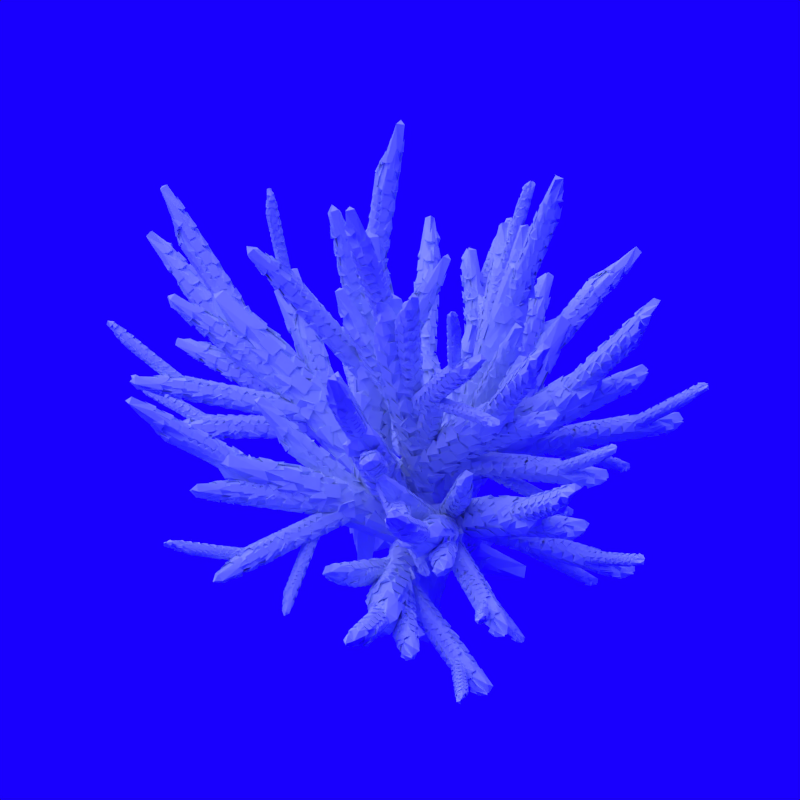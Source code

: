 # Source: rock_1.blend  (saved by Blender 2.79.0; exported with 4.5.12 LTS)
import bpy
from mathutils import Matrix  # noqa: F401  (used for matrix-valued properties, if any)

bpy.ops.wm.read_factory_settings(use_empty=True)
scene = bpy.context.scene
scene.name = 'Scene'

# ---- collections
col_collection_1 = bpy.data.collections.new('Collection 1'); scene.collection.children.link(col_collection_1)

# ---- materials (node trees are filled in below, after node groups)
mat_material_006 = bpy.data.materials.new('Material.006')
mat_material_006.alpha_threshold = 0.0
mat_material_006.use_transparent_shadow = False
mat_material_006.diffuse_color = (0.7806, 0.9077, 1.0, 1.0)
mat_material_006.roughness = 0.5
mat_material_006.specular_intensity = 0.15
mat_material_002 = bpy.data.materials.new('Material.002')
mat_material_002.alpha_threshold = 0.0
mat_material_002.use_transparent_shadow = False
mat_material_002.diffuse_color = (0.1744, 0.1744, 0.1744, 1.0)
mat_material_002.roughness = 0.5
mat_material_002.line_color = (0.0, 0.0, 0.0, 1.0)

# ---- material node trees

# ---- world
world_world = bpy.data.worlds.new('World'); scene.world = world_world
world_world.color = (0.00965, 0.0, 1.0)
world_world.use_sun_shadow = False
world_world.sun_shadow_jitter_overblur = 0.0
world_world.cycles.sampling_method = 'NONE'
world_world.cycles.sample_map_resolution = 256

# ---- cameras
cam_camera = bpy.data.cameras.new('Camera')
cam_camera.type = 'ORTHO'
cam_camera.clip_end = 100.0
cam_camera.lens = 35.0
cam_camera.sensor_width = 32.0
cam_camera.sensor_height = 18.0
cam_camera.ortho_scale = 3.0
cam_camera.dof.focus_distance = 0.0
cam_camera.dof.aperture_fstop = 128.0

# ---- lights
light_lamp_002 = bpy.data.lights.new('Lamp.002', 'POINT')
light_lamp_002.color = (0.5494, 0.5611, 1.0)
light_lamp_002.transmission_factor = 0.0
light_lamp_002.cutoff_distance = 30.0
light_lamp_002.use_shadow = False
light_lamp_002.energy = 3.0
light_lamp_002.shadow_buffer_clip_start = 1.001
light_lamp_002.shadow_soft_size = 1.0
light_lamp_002.shadow_maximum_resolution = 0.006
light_lamp_002.use_absolute_resolution = True
light_lamp_002.cycles.use_multiple_importance_sampling = False
light_sun = bpy.data.lights.new('Sun', 'SUN')
light_sun.transmission_factor = 0.0
light_sun.angle = 1.571
light_sun.energy = 1.0
light_sun.shadow_buffer_clip_start = 0.5
light_sun.shadow_soft_size = 1.0
light_sun.shadow_cascade_max_distance = 1000.0
light_sun.cycles.use_multiple_importance_sampling = False

# ---- meshes
me_cube_222 = bpy.data.meshes.new('Cube.222')
me_cube_222.from_pydata([(-0.02195, -0.3914, -0.0258), (-0.0258, -0.3672, -0.01989), (-0.0258, -0.3658, -0.0258), (-0.0258, -0.2885, 0.01989), (-0.02382, -0.2898, 0.0258), (-0.0258, -0.2637, 0.0258), (-0.0258, 0.3714, -0.02103), (-0.01959, 0.3952, -0.0258), (-0.0258, 0.3705, -0.0258), (-0.02433, 0.2646, 0.0258), (-0.0258, 0.2637, 0.02103), (-0.0258, 0.2384, 0.0258), (0.0258, -0.5572, -0.01789), (0.02195, -0.5342, -0.0258), (0.0258, -0.5336, -0.0258), (0.02382, -0.602, 0.0258), (0.0258, -0.6045, 0.01789), (0.0258, -0.6018, 0.0258), (0.0258, 0.4922, -0.02291), (0.0258, 0.4663, -0.0258), (0.01959, 0.4679, -0.0258), (0.02433, 0.6944, 0.0258), (0.0258, 0.6943, 0.0258), (0.0258, 0.6946, 0.02291), (-0.0258, 0.3205, -0.0258), (-0.01798, 0.3179, -0.0258), (-0.0258, 0.2943, -0.0258), (-0.0258, 0.2955, -0.02018), (-0.0258, 0.2442, -0.0258), (-0.01574, 0.2395, -0.0258), (-0.0258, 0.218, -0.0258), (-0.0258, 0.2199, -0.01901), (-0.0258, 0.168, -0.0258), (-0.01333, 0.1589, -0.0258), (-0.0258, 0.1417, -0.0258), (-0.0258, 0.1448, -0.0174), (-0.0258, 0.09171, -0.0258), (-0.01292, 0.07619, -0.0258), (-0.0258, 0.06549, -0.0258), (-0.0258, 0.07078, -0.01529), (-0.0258, 0.01545, -0.0258), (-0.01505, -0.005153, -0.0258), (-0.0258, -0.01076, -0.0258), (-0.0258, -0.001308, -0.01321), (-0.0258, -0.0608, -0.0258), (-0.01745, -0.084, -0.0258), (-0.0258, -0.08701, -0.0258), (-0.0258, -0.07179, -0.01287), (-0.0258, -0.1371, -0.0258), (-0.01921, -0.1615, -0.0258), (-0.0258, -0.1633, -0.0258), (-0.0258, -0.1433, -0.01465), (-0.0258, -0.2133, -0.0258), (-0.02044, -0.2384, -0.0258), (-0.0258, -0.2395, -0.0258), (-0.0258, -0.2168, -0.01686), (-0.0258, -0.2917, -0.01861), (-0.0258, -0.2896, -0.0258), (-0.02131, -0.315, -0.0258), (-0.0258, -0.3158, -0.0258), (-0.02324, -0.2368, 0.0258), (-0.0258, -0.2109, 0.0258), (-0.0258, -0.2349, 0.01861), (-0.0258, -0.2371, 0.0258), (-0.02218, -0.1837, 0.0258), (-0.0258, -0.158, 0.0258), (-0.0258, -0.1807, 0.01686), (-0.0258, -0.1842, 0.0258), (-0.01979, -0.1299, 0.0258), (-0.0258, -0.1052, 0.0258), (-0.0258, -0.1252, 0.01465), (-0.0258, -0.1314, 0.0258), (-0.01362, -0.07031, 0.0258), (-0.0258, -0.05236, 0.0258), (-0.0258, -0.06758, 0.01287), (-0.0258, -0.07857, 0.0258), (-0.01716, -0.002779, 0.0258), (-0.0258, 0.0004713, 0.0258), (-0.0258, -0.00898, 0.01321), (-0.0258, -0.02574, 0.0258), (-0.02122, 0.05248, 0.0258), (-0.0258, 0.05331, 0.0258), (-0.0258, 0.04802, 0.01529), (-0.0258, 0.02709, 0.0258), (-0.02278, 0.1058, 0.0258), (-0.0258, 0.1061, 0.0258), (-0.0258, 0.1031, 0.0174), (-0.0258, 0.07993, 0.0258), (-0.02356, 0.1588, 0.0258), (-0.0258, 0.159, 0.0258), (-0.0258, 0.1571, 0.01901), (-0.0258, 0.1328, 0.0258), (-0.0258, 0.2118, 0.0258), (-0.0258, 0.2105, 0.02018), (-0.0258, 0.1856, 0.0258), (-0.02402, 0.2117, 0.0258), (0.02131, -0.4318, -0.0258), (0.0258, -0.431, -0.0258), (0.0258, -0.452, -0.0153), (0.0258, -0.4572, -0.0258), (0.02044, -0.3295, -0.0258), (0.0258, -0.3284, -0.0258), (0.0258, -0.3437, -0.01289), (0.0258, -0.3546, -0.0258), (0.01921, -0.2276, -0.0258), (0.0258, -0.2258, -0.0258), (0.0258, -0.234, -0.01363), (0.0258, -0.252, -0.0258), (0.01745, -0.1262, -0.0258), (0.0258, -0.1232, -0.0258), (0.0258, -0.1271, -0.01641), (0.0258, -0.1494, -0.0258), (0.01505, -0.02616, -0.0258), (0.0258, -0.02055, -0.0258), (0.0258, -0.02265, -0.01869), (0.0258, -0.04676, -0.0258), (0.01292, 0.07136, -0.0258), (0.0258, 0.08206, -0.0258), (0.0258, 0.08081, -0.02021), (0.0258, 0.05585, -0.0258), (0.01333, 0.1675, -0.0258), (0.0258, 0.1847, -0.0258), (0.0258, 0.1839, -0.02124), (0.0258, 0.1585, -0.0258), (0.01574, 0.2658, -0.0258), (0.0258, 0.2873, -0.0258), (0.0258, 0.2867, -0.02197), (0.0258, 0.2611, -0.0258), (0.0258, 0.3899, -0.0258), (0.0258, 0.3895, -0.0225), (0.0258, 0.3637, -0.0258), (0.01798, 0.3663, -0.0258), (0.0258, 0.5883, 0.0258), (0.02402, 0.5622, 0.0258), (0.0258, 0.5621, 0.0258), (0.0258, 0.5625, 0.0225), (0.0258, 0.456, 0.0258), (0.02356, 0.43, 0.0258), (0.0258, 0.4298, 0.0258), (0.0258, 0.4304, 0.02197), (0.0258, 0.3238, 0.0258), (0.02278, 0.2979, 0.0258), (0.0258, 0.2976, 0.0258), (0.0258, 0.2984, 0.02124), (0.0258, 0.1916, 0.0258), (0.02122, 0.1662, 0.0258), (0.0258, 0.1654, 0.0258), (0.0258, 0.1666, 0.02021), (0.0258, 0.05934, 0.0258), (0.01716, 0.03638, 0.0258), (0.0258, 0.03313, 0.0258), (0.0258, 0.03523, 0.01869), (0.0258, -0.07289, 0.0258), (0.01362, -0.08115, 0.0258), (0.0258, -0.0991, 0.0258), (0.0258, -0.09514, 0.01641), (0.0258, -0.2051, 0.0258), (0.01979, -0.2066, 0.0258), (0.0258, -0.2313, 0.0258), (0.0258, -0.2231, 0.01363), (0.0258, -0.3374, 0.0258), (0.02218, -0.3379, 0.0258), (0.0258, -0.3636, 0.0258), (0.0258, -0.3482, 0.01289), (0.0258, -0.4748, 0.0153), (0.0258, -0.4696, 0.0258), (0.02324, -0.4698, 0.0258), (0.0258, -0.4958, 0.0258), (-0.0258, -0.3162, 0.005911), (-0.0258, -0.3148, 0.0), (-0.0258, -0.3396, -0.005911), (-0.02318, -0.3407, 0.0), (-0.0258, 0.3298, -0.004769), (-0.0258, 0.3045, 0.0), (-0.0258, 0.3054, 0.004769), (-0.02339, 0.3305, 0.0), (0.02339, 0.5805, 0.0), (0.0258, 0.6062, 0.002893), (0.0258, 0.5803, 0.0), (0.0258, 0.5806, -0.002893), (0.0258, -0.5704, -0.007908), (0.0258, -0.5677, 0.0), (0.0258, -0.5913, 0.007908), (0.02318, -0.568, 0.0), (0.0258, 0.4891, 0.0), (0.0258, 0.4887, 0.003299), (0.0258, 0.4629, 0.0), (0.0258, 0.4633, -0.003299), (0.0258, 0.3717, 0.0), (0.0258, 0.3711, 0.003832), (0.0258, 0.3455, 0.0), (0.0258, 0.346, -0.003832), (0.0258, 0.2542, 0.0), (0.0258, 0.2534, 0.004557), (0.0258, 0.228, 0.0), (0.0258, 0.2288, -0.004557), (0.0258, 0.1368, 0.0), (0.0258, 0.1356, 0.005586), (0.0258, 0.1106, 0.0), (0.0258, 0.1119, -0.005586), (0.0258, 0.0194, 0.0), (0.0258, 0.0173, 0.007111), (0.0258, -0.006816, 0.0), (0.0258, -0.004719, -0.007111), (0.0258, -0.09803, 0.0), (0.0258, -0.102, 0.009387), (0.0258, -0.1242, 0.0), (0.0258, -0.1203, -0.009387), (0.0258, -0.2154, 0.0), (0.0258, -0.2237, 0.01217), (0.0258, -0.2417, 0.0), (0.0258, -0.2334, -0.01217), (0.0258, -0.3329, 0.0), (0.0258, -0.3482, 0.01291), (0.0258, -0.3591, 0.0), (0.0258, -0.3437, -0.01291), (0.0258, -0.4556, -0.0105), (0.0258, -0.4503, 0.0), (0.0258, -0.4712, 0.0105), (0.0258, -0.4765, 0.0), (-0.0258, -0.2764, 0.0), (-0.0258, -0.2524, 0.007186), (-0.0258, -0.2502, 0.0), (-0.0258, -0.2743, -0.007186), (-0.0258, -0.2119, 0.0), (-0.0258, -0.1892, 0.008943), (-0.0258, -0.1857, 0.0), (-0.0258, -0.2084, -0.008943), (-0.0258, -0.1473, 0.0), (-0.0258, -0.1273, 0.01115), (-0.0258, -0.1211, 0.0), (-0.0258, -0.1411, -0.01115), (-0.0258, -0.08279, 0.0), (-0.0258, -0.06757, 0.01293), (-0.0258, -0.05658, 0.0), (-0.0258, -0.0718, -0.01293), (-0.0258, -0.01825, 0.0), (-0.0258, -0.008798, 0.01259), (-0.0258, 0.007961, 0.0), (-0.0258, -0.00149, -0.01259), (-0.0258, 0.04629, 0.0), (-0.0258, 0.05158, 0.01051), (-0.0258, 0.07251, 0.0), (-0.0258, 0.06722, -0.01051), (-0.0258, 0.1108, 0.0), (-0.0258, 0.1139, 0.008398), (-0.0258, 0.137, 0.0), (-0.0258, 0.134, -0.008398), (-0.0258, 0.1754, 0.0), (-0.0258, 0.1773, 0.006787), (-0.0258, 0.2016, 0.0), (-0.0258, 0.1997, -0.006787), (-0.0258, 0.2649, -0.005622), (-0.0258, 0.2399, 0.0), (-0.0258, 0.2412, 0.005622), (-0.0258, 0.2661, 0.0), (-0.006215, 0.42, -0.0258), (-1.863e-09, 0.4404, -0.0162), (0.006215, 0.443, -0.0258), (-1.863e-09, 0.4184, -0.0258), (-1.863e-09, 0.4705, 0.0162), (-0.001474, 0.4664, 0.0258), (-1.863e-09, 0.4664, 0.0258), (0.001474, 0.4925, 0.0258), (0.003852, -0.4753, -0.0258), (-1.863e-09, -0.4587, -0.01335), (-0.003852, -0.4503, -0.0258), (-1.863e-09, -0.4497, -0.0258), (-1.863e-09, -0.45, 0.01335), (0.001977, -0.4588, 0.0258), (-1.863e-09, -0.4328, 0.0258), (-0.001977, -0.4329, 0.0258), (-1.863e-09, 0.4, 0.0258), (-0.00178, 0.3739, 0.0258), (-1.863e-09, 0.3738, 0.0258), (0.00178, 0.3999, 0.0258), (-1.863e-09, 0.3075, 0.0258), (-0.002243, 0.2815, 0.0258), (-1.863e-09, 0.2813, 0.0258), (0.002243, 0.3073, 0.0258), (-1.863e-09, 0.215, 0.0258), (-0.003023, 0.1891, 0.0258), (-1.863e-09, 0.1888, 0.0258), (0.003023, 0.2146, 0.0258), (-1.863e-09, 0.1224, 0.0258), (-0.004582, 0.09705, 0.0258), (-1.863e-09, 0.09623, 0.0258), (0.004582, 0.1216, 0.0258), (-1.863e-09, 0.02991, 0.0258), (-0.008639, 0.006945, 0.0258), (-1.863e-09, 0.003695, 0.0258), (0.008639, 0.02666, 0.0258), (-1.863e-09, -0.06263, 0.0258), (-0.01218, -0.07089, 0.0258), (-1.863e-09, -0.08884, 0.0258), (0.01218, -0.08058, 0.0258), (-1.863e-09, -0.1552, 0.0258), (-0.006013, -0.1566, 0.0258), (-1.863e-09, -0.1814, 0.0258), (0.006013, -0.1799, 0.0258), (-1.863e-09, -0.2477, 0.0258), (-0.003624, -0.2482, 0.0258), (-1.863e-09, -0.2739, 0.0258), (0.003624, -0.2734, 0.0258), (0.002563, -0.3662, 0.0258), (-1.863e-09, -0.3402, 0.0258), (-0.002563, -0.3405, 0.0258), (-1.863e-09, -0.3664, 0.0258), (-1.863e-09, 0.3552, -0.0258), (0.007817, 0.3526, -0.0258), (-1.863e-09, 0.329, -0.0258), (-0.007817, 0.3316, -0.0258), (-1.863e-09, 0.2658, -0.0258), (0.01006, 0.261, -0.0258), (-1.863e-09, 0.2395, -0.0258), (-0.01006, 0.2442, -0.0258), (-1.863e-09, 0.1763, -0.0258), (0.01247, 0.1673, -0.0258), (-1.863e-09, 0.1501, -0.0258), (-0.01247, 0.1592, -0.0258), (-1.863e-09, 0.08688, -0.0258), (0.01288, 0.07137, -0.0258), (-1.863e-09, 0.06067, -0.0258), (-0.01288, 0.07619, -0.0258), (-1.863e-09, -0.002549, -0.0258), (0.01075, -0.02315, -0.0258), (-1.863e-09, -0.02876, -0.0258), (-0.01075, -0.008156, -0.0258), (-1.863e-09, -0.09198, -0.0258), (0.008355, -0.1152, -0.0258), (-1.863e-09, -0.1182, -0.0258), (-0.008355, -0.09499, -0.0258), (-1.863e-09, -0.1814, -0.0258), (0.006589, -0.2059, -0.0258), (-1.863e-09, -0.2076, -0.0258), (-0.006589, -0.1832, -0.0258), (-1.863e-09, -0.2708, -0.0258), (0.005362, -0.2959, -0.0258), (-1.863e-09, -0.2971, -0.0258), (-0.005362, -0.272, -0.0258), (-0.004492, -0.3611, -0.0258), (-1.863e-09, -0.3603, -0.0258), (0.004492, -0.3857, -0.0258), (-1.863e-09, -0.3865, -0.0258), (-0.002619, -0.4415, 0.0), (-1.863e-09, -0.4584, -0.01245), (0.002619, -0.4672, 0.0), (-1.863e-09, -0.4503, 0.01245), (0.00241, 0.4684, 0.0), (-1.863e-09, 0.4466, -0.0096), (-0.00241, 0.4426, 0.0), (-1.863e-09, 0.4644, 0.0096), (-0.04551, -0.3688, -0.02651), (-0.04166, -0.3944, -0.02651), (-0.04551, -0.3702, -0.0206), (-0.04475, -0.2651, 0.03183), (-0.04475, -0.2899, 0.02592), (-0.04278, -0.2912, 0.03183), (-0.04512, 0.3754, -0.02672), (-0.04512, 0.3763, -0.02195), (-0.0389, 0.4, -0.02672), (-0.04488, 0.2395, 0.03151), (-0.0434, 0.2656, 0.03151), (-0.04488, 0.2648, 0.02674), (0.02675, -0.54, -0.04469), (0.02675, -0.5635, -0.03678), (0.0229, -0.5405, -0.04469), (0.02014, 0.4701, -0.04561), (0.02636, 0.4944, -0.04272), (0.02636, 0.4685, -0.04561), (-0.03744, 0.2955, -0.03637), (-0.03744, 0.3205, -0.04199), (-0.02963, 0.3179, -0.04199), (-0.03744, 0.2943, -0.04199), (-0.03695, 0.2199, -0.03555), (-0.03695, 0.2442, -0.04233), (-0.02689, 0.2395, -0.04233), (-0.03695, 0.218, -0.04233), (-0.03694, 0.1448, -0.03394), (-0.03694, 0.168, -0.04234), (-0.02447, 0.1589, -0.04234), (-0.03694, 0.1417, -0.04234), (-0.03841, 0.07078, -0.03074), (-0.03841, 0.09171, -0.04125), (-0.02553, 0.07619, -0.04125), (-0.03841, 0.06549, -0.04125), (-0.04097, -0.001308, -0.02617), (-0.04097, 0.01545, -0.03875), (-0.03022, -0.005153, -0.03875), (-0.04097, -0.01076, -0.03875), (-0.04255, -0.07179, -0.02369), (-0.04255, -0.0608, -0.03662), (-0.0342, -0.084, -0.03662), (-0.04255, -0.08701, -0.03662), (-0.04297, -0.1433, -0.02479), (-0.04297, -0.1371, -0.03595), (-0.03638, -0.1615, -0.03595), (-0.04297, -0.1633, -0.03595), (-0.0429, -0.2168, -0.02711), (-0.0429, -0.2133, -0.03606), (-0.03754, -0.2384, -0.03606), (-0.0429, -0.2395, -0.03606), (-0.04271, -0.3158, -0.03637), (-0.04271, -0.2917, -0.02918), (-0.04271, -0.2896, -0.03637), (-0.03822, -0.315, -0.03637), (-0.04458, -0.2371, 0.0325), (-0.04202, -0.2368, 0.0325), (-0.04458, -0.2109, 0.0325), (-0.04458, -0.2349, 0.02531), (-0.04428, -0.1842, 0.03329), (-0.04066, -0.1837, 0.03329), (-0.04428, -0.158, 0.03329), (-0.04428, -0.1807, 0.02435), (-0.04335, -0.1314, 0.03527), (-0.03734, -0.1299, 0.03527), (-0.04335, -0.1052, 0.03527), (-0.04335, -0.1252, 0.02411), (-0.04032, -0.07857, 0.03947), (-0.02814, -0.07031, 0.03947), (-0.04032, -0.05236, 0.03947), (-0.04032, -0.06758, 0.02654), (-0.04224, -0.02574, 0.03709), (-0.0336, -0.002779, 0.03709), (-0.04224, 0.0004713, 0.03709), (-0.04224, -0.00898, 0.0245), (-0.04408, 0.02709, 0.03377), (-0.0395, 0.05248, 0.03377), (-0.04408, 0.05331, 0.03377), (-0.04408, 0.04802, 0.02325), (-0.04456, 0.07993, 0.03256), (-0.04154, 0.1058, 0.03256), (-0.04456, 0.1061, 0.03256), (-0.04456, 0.1031, 0.02416), (-0.04474, 0.1328, 0.03206), (-0.04249, 0.1588, 0.03206), (-0.04474, 0.159, 0.03206), (-0.04474, 0.1571, 0.02527), (-0.04303, 0.2117, 0.03182), (-0.04481, 0.2118, 0.03182), (-0.04481, 0.2105, 0.0262), (-0.04481, 0.1856, 0.03182), (0.04414, -0.4572, -0.03365), (0.03964, -0.4318, -0.03365), (0.04414, -0.431, -0.03365), (0.04414, -0.452, -0.02315), (0.04422, -0.3546, -0.03345), (0.03886, -0.3295, -0.03345), (0.04422, -0.3284, -0.03345), (0.04422, -0.3437, -0.02054), (0.04334, -0.252, -0.0353), (0.03675, -0.2276, -0.0353), (0.04334, -0.2258, -0.0353), (0.04334, -0.234, -0.02313), (0.0407, -0.1494, -0.03906), (0.03234, -0.1262, -0.03906), (0.0407, -0.1232, -0.03906), (0.0407, -0.1271, -0.02967), (0.0368, -0.04676, -0.04243), (0.02606, -0.02616, -0.04243), (0.0368, -0.02055, -0.04243), (0.0368, -0.02265, -0.03532), (0.03373, 0.05585, -0.0441), (0.02085, 0.07136, -0.0441), (0.03373, 0.08206, -0.0441), (0.03373, 0.08081, -0.03851), (0.03265, 0.1585, -0.04453), (0.02018, 0.1675, -0.04453), (0.03265, 0.1847, -0.04453), (0.03265, 0.1839, -0.03997), (0.0329, 0.2611, -0.04444), (0.02284, 0.2658, -0.04444), (0.0329, 0.2873, -0.04444), (0.0329, 0.2867, -0.0406), (0.02574, 0.3663, -0.04417), (0.03356, 0.3899, -0.04417), (0.03356, 0.3895, -0.04087), (0.03356, 0.3637, -0.04417), (0.04335, 0.5625, 0.03197), (0.04335, 0.5883, 0.03527), (0.04157, 0.5622, 0.03527), (0.04335, 0.5621, 0.03527), (0.04301, 0.4304, 0.03204), (0.04301, 0.456, 0.03587), (0.04077, 0.43, 0.03587), (0.04301, 0.4298, 0.03587), (0.04242, 0.2984, 0.03227), (0.04242, 0.3238, 0.03682), (0.0394, 0.2979, 0.03682), (0.04242, 0.2976, 0.03682), (0.04122, 0.1666, 0.03286), (0.04122, 0.1916, 0.03845), (0.03664, 0.1662, 0.03845), (0.04122, 0.1654, 0.03845), (0.03847, 0.03523, 0.03409), (0.03847, 0.05934, 0.0412), (0.02984, 0.03638, 0.0412), (0.03847, 0.03313, 0.0412), (0.03798, -0.09514, 0.03221), (0.03798, -0.07289, 0.0416), (0.0258, -0.08115, 0.0416), (0.03798, -0.0991, 0.0416), (0.04368, -0.2231, 0.02247), (0.04368, -0.2051, 0.03464), (0.03767, -0.2066, 0.03464), (0.04368, -0.2313, 0.03464), (0.045, -0.3482, 0.01828), (0.045, -0.3374, 0.03119), (0.04138, -0.3379, 0.03119), (0.045, -0.3636, 0.03119), (0.04517, -0.4958, 0.03053), (0.04517, -0.4748, 0.02004), (0.04517, -0.4696, 0.03053), (0.04261, -0.4698, 0.03053), (-0.04264, -0.3427, 0.003888), (-0.04526, -0.3181, 0.009799), (-0.04526, -0.3167, 0.003888), (-0.04526, -0.3415, -0.002022), (-0.04272, 0.3322, 0.004587), (-0.04513, 0.3316, -0.000182), (-0.04513, 0.3063, 0.004587), (-0.04513, 0.3072, 0.009356), (0.02621, 0.585, -0.02234), (0.0238, 0.5849, -0.01945), (0.02621, 0.6106, -0.01655), (0.02621, 0.5847, -0.01945), (0.02439, -0.58, -0.01587), (0.02701, -0.5824, -0.02378), (0.02701, -0.5797, -0.01587), (0.02701, -0.6033, -0.007967), (0.04574, 0.4633, -0.003299), (0.04574, 0.4891, 0.0), (0.04574, 0.4887, 0.003299), (0.04574, 0.4629, 0.0), (0.04574, 0.346, -0.003832), (0.04574, 0.3717, 0.0), (0.04574, 0.3711, 0.003832), (0.04574, 0.3455, 0.0), (0.04574, 0.2288, -0.004557), (0.04574, 0.2542, 0.0), (0.04574, 0.2534, 0.004557), (0.04574, 0.228, 0.0), (0.04574, 0.1119, -0.005586), (0.04574, 0.1368, 0.0), (0.04574, 0.1356, 0.005586), (0.04574, 0.1106, 0.0), (0.04574, -0.004719, -0.007111), (0.04574, 0.0194, 0.0), (0.04574, 0.0173, 0.007111), (0.04574, -0.006816, 0.0), (0.04574, -0.1203, -0.009387), (0.04574, -0.09803, 0.0), (0.04574, -0.102, 0.009387), (0.04574, -0.1242, 0.0), (0.04574, -0.2334, -0.01217), (0.04574, -0.2154, 0.0), (0.04574, -0.2237, 0.01217), (0.04574, -0.2417, 0.0), (0.04574, -0.3437, -0.01291), (0.04574, -0.3329, 0.0), (0.04574, -0.3482, 0.01291), (0.04574, -0.3591, 0.0), (0.04574, -0.4765, 0.0), (0.04574, -0.4556, -0.0105), (0.04574, -0.4503, 0.0), (0.04574, -0.4712, 0.0105), (-0.04574, -0.2743, -0.007186), (-0.04574, -0.2764, 0.0), (-0.04574, -0.2524, 0.007186), (-0.04574, -0.2502, 0.0), (-0.04574, -0.2084, -0.008943), (-0.04574, -0.2119, 0.0), (-0.04574, -0.1892, 0.008943), (-0.04574, -0.1857, 0.0), (-0.04574, -0.1411, -0.01115), (-0.04574, -0.1473, 0.0), (-0.04574, -0.1273, 0.01115), (-0.04574, -0.1211, 0.0), (-0.04574, -0.0718, -0.01293), (-0.04574, -0.08279, 0.0), (-0.04574, -0.06757, 0.01293), (-0.04574, -0.05658, 0.0), (-0.04574, -0.00149, -0.01259), (-0.04574, -0.01825, 0.0), (-0.04574, -0.008798, 0.01259), (-0.04574, 0.007961, 0.0), (-0.04574, 0.06722, -0.01051), (-0.04574, 0.04629, 0.0), (-0.04574, 0.05158, 0.01051), (-0.04574, 0.07251, 0.0), (-0.04574, 0.134, -0.008398), (-0.04574, 0.1108, 0.0), (-0.04574, 0.1139, 0.008398), (-0.04574, 0.137, 0.0), (-0.04574, 0.1997, -0.006787), (-0.04574, 0.1754, 0.0), (-0.04574, 0.1773, 0.006787), (-0.04574, 0.2016, 0.0), (-0.04574, 0.2661, 0.0), (-0.04574, 0.2649, -0.005622), (-0.04574, 0.2399, 0.0), (-0.04574, 0.2412, 0.005622), (-0.01188, 0.4248, -0.04048), (-0.0181, 0.4264, -0.04048), (-0.01188, 0.4468, -0.03088), (-0.005666, 0.4494, -0.04048), (-0.01832, 0.4947, 0.02678), (-0.01979, 0.4728, 0.01718), (-0.02127, 0.4687, 0.02678), (-0.01979, 0.4686, 0.02678), (-0.01864, -0.4554, -0.02995), (-0.01479, -0.4811, -0.02995), (-0.01864, -0.4645, -0.0175), (-0.0225, -0.456, -0.02995), (-0.02128, -0.4359, 0.02987), (-0.0193, -0.4529, 0.01742), (-0.01732, -0.4618, 0.02987), (-0.0193, -0.4357, 0.02987), (0.00178, 0.3999, 0.04574), (0.0, 0.4, 0.04574), (-0.00178, 0.3739, 0.04574), (0.0, 0.3738, 0.04574), (0.002243, 0.3073, 0.04574), (0.0, 0.3075, 0.04574), (-0.002243, 0.2815, 0.04574), (0.0, 0.2813, 0.04574), (0.003023, 0.2146, 0.04574), (0.0, 0.215, 0.04574), (-0.003023, 0.1891, 0.04574), (0.0, 0.1888, 0.04574), (0.004582, 0.1216, 0.04574), (0.0, 0.1224, 0.04574), (-0.004582, 0.09705, 0.04574), (0.0, 0.09623, 0.04574), (0.008639, 0.02666, 0.04574), (0.0, 0.02991, 0.04574), (-0.008639, 0.006945, 0.04574), (0.0, 0.003695, 0.04574), (0.01218, -0.08058, 0.04574), (0.0, -0.06263, 0.04574), (-0.01218, -0.07089, 0.04574), (0.0, -0.08884, 0.04574), (0.006013, -0.1799, 0.04574), (0.0, -0.1552, 0.04574), (-0.006013, -0.1566, 0.04574), (0.0, -0.1814, 0.04574), (0.003624, -0.2734, 0.04574), (0.0, -0.2477, 0.04574), (-0.003624, -0.2482, 0.04574), (0.0, -0.2739, 0.04574), (0.0, -0.3664, 0.04574), (0.002563, -0.3662, 0.04574), (0.0, -0.3402, 0.04574), (-0.002563, -0.3405, 0.04574), (-0.007817, 0.3316, -0.04574), (-3.725e-09, 0.3552, -0.04574), (0.007817, 0.3526, -0.04574), (-3.725e-09, 0.329, -0.04574), (-0.01006, 0.2442, -0.04574), (-3.725e-09, 0.2658, -0.04574), (0.01006, 0.261, -0.04574), (-3.725e-09, 0.2395, -0.04574), (-0.01247, 0.1592, -0.04574), (-3.725e-09, 0.1763, -0.04574), (0.01247, 0.1673, -0.04574), (-3.725e-09, 0.1501, -0.04574), (-0.01288, 0.07619, -0.04574), (-3.725e-09, 0.08688, -0.04574), (0.01288, 0.07137, -0.04574), (-3.725e-09, 0.06067, -0.04574), (-0.01075, -0.008156, -0.04574), (-3.725e-09, -0.002549, -0.04574), (0.01075, -0.02315, -0.04574), (-3.725e-09, -0.02876, -0.04574), (-0.008355, -0.09499, -0.04574), (-3.725e-09, -0.09198, -0.04574), (0.008355, -0.1152, -0.04574), (-3.725e-09, -0.1182, -0.04574), (-0.006589, -0.1832, -0.04574), (-3.725e-09, -0.1814, -0.04574), (0.006589, -0.2059, -0.04574), (-3.725e-09, -0.2076, -0.04574), (-0.005362, -0.272, -0.04574), (-3.725e-09, -0.2708, -0.04574), (0.005362, -0.2959, -0.04574), (-3.725e-09, -0.2971, -0.04574), (-3.725e-09, -0.3865, -0.04574), (-0.004492, -0.3611, -0.04574), (-3.725e-09, -0.3603, -0.04574), (0.004492, -0.3857, -0.04574), (-0.0195, -0.4542, 0.01376), (-0.02212, -0.4455, 0.001307), (-0.0195, -0.4624, -0.01114), (-0.01688, -0.4712, 0.001307), (-0.01932, 0.468, 0.006241), (-0.01691, 0.472, -0.003359), (-0.01932, 0.4502, -0.01296), (-0.02173, 0.4462, -0.003359)], [], [(175, 174, 10, 9, 261, 260, 351, 350), (26, 25, 311, 310, 312, 315, 29, 28), (183, 182, 16, 15, 269, 268, 347, 346), (307, 306, 60, 63, 5, 4, 271, 270), (99, 98, 216, 219, 181, 180, 12, 14), (7, 6, 172, 175, 350, 349, 257, 256), (255, 254, 93, 92, 11, 10, 174, 173), (103, 102, 215, 214, 217, 216, 98, 97), (250, 249, 90, 89, 94, 93, 254, 253), (246, 245, 86, 85, 91, 90, 249, 248), (242, 241, 82, 81, 87, 86, 245, 244), (238, 237, 78, 77, 83, 82, 241, 240), (234, 233, 74, 73, 79, 78, 237, 236), (230, 229, 70, 69, 75, 74, 233, 232), (226, 225, 66, 65, 71, 70, 229, 228), (22, 21, 263, 262, 272, 275, 133, 132), (134, 133, 275, 274, 276, 279, 137, 136), (130, 129, 187, 186, 188, 191, 126, 125), (127, 126, 191, 190, 192, 195, 122, 121), (123, 122, 195, 194, 196, 199, 118, 117), (119, 118, 199, 198, 200, 203, 114, 113), (115, 114, 203, 202, 204, 207, 110, 109), (111, 110, 207, 206, 208, 211, 106, 105), (107, 106, 211, 210, 212, 215, 102, 101), (348, 351, 260, 263, 21, 23, 177, 176), (138, 137, 279, 278, 280, 283, 141, 140), (142, 141, 283, 282, 284, 287, 145, 144), (146, 145, 287, 286, 288, 291, 149, 148), (150, 149, 291, 290, 292, 295, 153, 152), (154, 153, 295, 294, 296, 299, 157, 156), (158, 157, 299, 298, 300, 303, 161, 160), (162, 161, 303, 302, 305, 304, 166, 165), (344, 347, 268, 271, 4, 3, 168, 171), (302, 301, 64, 67, 61, 60, 306, 305), (298, 297, 68, 71, 65, 64, 301, 300), (294, 293, 72, 75, 69, 68, 297, 296), (290, 289, 76, 79, 73, 72, 293, 292), (286, 285, 80, 83, 77, 76, 289, 288), (282, 281, 84, 87, 81, 80, 285, 284), (278, 277, 88, 91, 85, 84, 281, 280), (274, 273, 95, 94, 89, 88, 277, 276), (30, 29, 315, 314, 316, 319, 33, 32), (34, 33, 319, 318, 320, 323, 37, 36), (38, 37, 323, 322, 324, 327, 41, 40), (42, 41, 327, 326, 328, 331, 45, 44), (46, 45, 331, 330, 332, 335, 49, 48), (50, 49, 335, 334, 336, 339, 53, 52), (54, 53, 339, 338, 341, 340, 58, 57), (222, 221, 62, 61, 67, 66, 225, 224), (266, 265, 345, 344, 171, 170, 1, 0), (338, 337, 100, 103, 97, 96, 342, 341), (334, 333, 104, 107, 101, 100, 337, 336), (330, 329, 108, 111, 105, 104, 333, 332), (326, 325, 112, 115, 109, 108, 329, 328), (322, 321, 116, 119, 113, 112, 325, 324), (318, 317, 120, 123, 117, 116, 321, 320), (314, 313, 124, 127, 121, 120, 317, 316), (310, 309, 131, 130, 125, 124, 313, 312), (259, 258, 20, 19, 128, 131, 309, 308), (169, 168, 3, 5, 63, 62, 221, 220), (167, 166, 304, 307, 270, 269, 15, 17), (19, 18, 179, 178, 184, 187, 129, 128), (262, 261, 9, 11, 92, 95, 273, 272), (8, 7, 256, 259, 308, 311, 25, 24), (343, 342, 96, 99, 14, 13, 264, 267), (57, 56, 223, 222, 224, 227, 55, 54), (52, 55, 227, 226, 228, 231, 51, 50), (48, 51, 231, 230, 232, 235, 47, 46), (44, 47, 235, 234, 236, 239, 43, 42), (40, 43, 239, 238, 240, 243, 39, 38), (36, 39, 243, 242, 244, 247, 35, 34), (32, 35, 247, 246, 248, 251, 31, 30), (28, 31, 251, 250, 253, 252, 27, 26), (24, 27, 252, 255, 173, 172, 6, 8), (214, 213, 163, 162, 165, 164, 218, 217), (210, 209, 159, 158, 160, 163, 213, 212), (206, 205, 155, 154, 156, 159, 209, 208), (202, 201, 151, 150, 152, 155, 205, 204), (198, 197, 147, 146, 148, 151, 201, 200), (194, 193, 143, 142, 144, 147, 197, 196), (190, 189, 139, 138, 140, 143, 193, 192), (186, 185, 135, 134, 136, 139, 189, 188), (178, 177, 23, 22, 132, 135, 185, 184), (219, 218, 164, 167, 17, 16, 182, 181), (2, 1, 170, 169, 220, 223, 56, 59), (258, 257, 349, 348, 176, 179, 18, 20), (13, 12, 180, 183, 346, 345, 265, 264), (241, 242, 589, 588), (345, 346, 693, 692), (32, 33, 380, 379), (136, 137, 484, 483), (240, 241, 588, 587), (344, 345, 692, 691), (35, 32, 379, 378), (139, 136, 483, 482), (243, 240, 587, 586), (347, 344, 691, 690), (30, 31, 374, 377), (134, 135, 478, 481), (238, 239, 582, 585), (342, 343, 686, 689), (29, 30, 377, 376), (133, 134, 481, 480), (237, 238, 585, 584), (341, 342, 689, 688), (28, 29, 376, 375), (132, 133, 480, 479), (59, 58, 340, 343, 267, 266, 0, 2), (236, 237, 584, 583), (340, 341, 688, 687), (31, 28, 375, 374), (135, 132, 479, 478), (239, 236, 583, 582), (343, 340, 687, 686), (26, 27, 370, 373), (130, 131, 474, 477), (234, 235, 578, 581), (338, 339, 682, 685), (25, 26, 373, 372), (129, 130, 477, 476), (233, 234, 581, 580), (337, 338, 685, 684), (24, 25, 372, 371), (128, 129, 476, 475), (232, 233, 580, 579), (336, 337, 684, 683), (27, 24, 371, 370), (131, 128, 475, 474), (235, 232, 579, 578), (16, 17, 15), (339, 336, 683, 682), (126, 127, 470, 473), (230, 231, 574, 577), (334, 335, 678, 681), (125, 126, 473, 472), (229, 230, 577, 576), (333, 334, 681, 680), (22, 23, 21), (124, 125, 472, 471), (228, 229, 576, 575), (332, 333, 680, 679), (19, 20, 367, 369), (127, 124, 471, 470), (231, 228, 575, 574), (335, 332, 679, 678), (18, 19, 369, 368), (122, 123, 466, 469), (226, 227, 570, 573), (330, 331, 674, 677), (20, 18, 368, 367), (121, 122, 469, 468), (225, 226, 573, 572), (329, 330, 677, 676), (120, 121, 468, 467), (224, 225, 572, 571), (328, 329, 676, 675), (123, 120, 467, 466), (227, 224, 571, 570), (331, 328, 675, 674), (118, 119, 462, 465), (222, 223, 566, 569), (326, 327, 670, 673), (13, 14, 364, 366), (117, 118, 465, 464), (221, 222, 569, 568), (325, 326, 673, 672), (12, 13, 366, 365), (116, 117, 464, 463), (220, 221, 568, 567), (324, 325, 672, 671), (14, 12, 365, 364), (119, 116, 463, 462), (223, 220, 567, 566), (327, 324, 671, 670), (10, 11, 361, 363), (114, 115, 458, 461), (218, 219, 562, 565), (322, 323, 666, 669), (445, 442, 443, 444), (549, 546, 547, 548), (653, 650, 651, 652), (441, 438, 439, 440), (545, 542, 543, 544), (649, 646, 647, 648), (541, 538, 539, 540), (645, 642, 643, 644), (432, 433, 430, 431), (537, 534, 535, 536), (641, 638, 639, 640), (428, 429, 426, 427), (533, 530, 531, 532), (637, 634, 635, 636), (424, 425, 422, 423), (529, 526, 527, 528), (633, 630, 631, 632), (420, 421, 418, 419), (525, 522, 523, 524), (629, 626, 627, 628), (657, 654, 655, 656), (553, 550, 551, 552), (449, 446, 447, 448), (437, 434, 435, 436), (658, 659, 660, 661), (554, 555, 556, 557), (453, 450, 451, 452), (353, 354, 352), (662, 663, 664, 665), (558, 559, 560, 561), (454, 455, 456, 457), (356, 357, 355), (359, 360, 358), (666, 667, 668, 669), (562, 563, 564, 565), (461, 458, 459, 460), (362, 363, 361), (670, 671, 672, 673), (566, 567, 568, 569), (465, 462, 463, 464), (365, 366, 364), (674, 675, 676, 677), (570, 571, 572, 573), (466, 467, 468, 469), (368, 369, 367), (678, 679, 680, 681), (574, 575, 576, 577), (473, 470, 471, 472), (682, 683, 684, 685), (578, 579, 580, 581), (474, 475, 476, 477), (372, 373, 370, 371), (686, 687, 688, 689), (582, 583, 584, 585), (481, 478, 479, 480), (376, 377, 374, 375), (690, 691, 692, 693), (586, 587, 588, 589), (485, 482, 483, 484), (380, 381, 378, 379), (694, 695, 696, 697), (590, 591, 592, 593), (486, 487, 488, 489), (384, 385, 382, 383), (594, 595, 596, 597), (493, 490, 491, 492), (389, 386, 387, 388), (598, 599, 600, 601), (497, 494, 495, 496), (393, 390, 391, 392), (602, 603, 604, 605), (498, 499, 500, 501), (397, 394, 395, 396), (606, 607, 608, 609), (502, 503, 504, 505), (401, 398, 399, 400), (610, 611, 612, 613), (506, 507, 508, 509), (404, 405, 402, 403), (614, 615, 616, 617), (513, 510, 511, 512), (409, 406, 407, 408), (618, 619, 620, 621), (514, 515, 516, 517), (413, 410, 411, 412), (622, 623, 624, 625), (521, 518, 519, 520), (416, 417, 414, 415), (137, 138, 485, 484), (33, 34, 381, 380), (346, 347, 690, 693), (242, 243, 586, 589), (138, 139, 482, 485), (34, 35, 378, 381), (351, 348, 695, 694), (247, 244, 591, 590), (143, 140, 487, 486), (39, 36, 383, 382), (348, 349, 696, 695), (244, 245, 592, 591), (140, 141, 488, 487), (36, 37, 384, 383), (349, 350, 697, 696), (245, 246, 593, 592), (141, 142, 489, 488), (37, 38, 385, 384), (350, 351, 694, 697), (246, 247, 590, 593), (142, 143, 486, 489), (38, 39, 382, 385), (251, 248, 595, 594), (147, 144, 491, 490), (43, 40, 387, 386), (248, 249, 596, 595), (144, 145, 492, 491), (40, 41, 388, 387), (249, 250, 597, 596), (145, 146, 493, 492), (41, 42, 389, 388), (250, 251, 594, 597), (146, 147, 490, 493), (42, 43, 386, 389), (255, 252, 599, 598), (151, 148, 495, 494), (47, 44, 391, 390), (252, 253, 600, 599), (148, 149, 496, 495), (44, 45, 392, 391), (253, 254, 601, 600), (149, 150, 497, 496), (45, 46, 393, 392), (254, 255, 598, 601), (150, 151, 494, 497), (46, 47, 390, 393), (259, 256, 603, 602), (155, 152, 499, 498), (51, 48, 395, 394), (256, 257, 604, 603), (152, 153, 500, 499), (48, 49, 396, 395), (257, 258, 605, 604), (153, 154, 501, 500), (49, 50, 397, 396), (258, 259, 602, 605), (154, 155, 498, 501), (50, 51, 394, 397), (263, 260, 607, 606), (159, 156, 503, 502), (55, 52, 399, 398), (260, 261, 608, 607), (156, 157, 504, 503), (52, 53, 400, 399), (261, 262, 609, 608), (157, 158, 505, 504), (53, 54, 401, 400), (262, 263, 606, 609), (158, 159, 502, 505), (54, 55, 398, 401), (267, 264, 611, 610), (163, 160, 507, 506), (59, 56, 403, 402), (264, 265, 612, 611), (160, 161, 508, 507), (56, 57, 404, 403), (265, 266, 613, 612), (161, 162, 509, 508), (57, 58, 405, 404), (266, 267, 610, 613), (162, 163, 506, 509), (58, 59, 402, 405), (271, 268, 615, 614), (167, 164, 511, 510), (63, 60, 407, 406), (268, 269, 616, 615), (164, 165, 512, 511), (60, 61, 408, 407), (269, 270, 617, 616), (165, 166, 513, 512), (61, 62, 409, 408), (270, 271, 614, 617), (166, 167, 510, 513), (62, 63, 406, 409), (275, 272, 619, 618), (171, 168, 515, 514), (67, 64, 411, 410), (272, 273, 620, 619), (168, 169, 516, 515), (64, 65, 412, 411), (273, 274, 621, 620), (169, 170, 517, 516), (65, 66, 413, 412), (274, 275, 618, 621), (170, 171, 514, 517), (66, 67, 410, 413), (279, 276, 623, 622), (175, 172, 519, 518), (71, 68, 415, 414), (276, 277, 624, 623), (172, 173, 520, 519), (68, 69, 416, 415), (277, 278, 625, 624), (173, 174, 521, 520), (69, 70, 417, 416), (278, 279, 622, 625), (174, 175, 518, 521), (70, 71, 414, 417), (283, 280, 627, 626), (179, 176, 523, 522), (75, 72, 419, 418), (280, 281, 628, 627), (176, 177, 524, 523), (72, 73, 420, 419), (281, 282, 629, 628), (177, 178, 525, 524), (73, 74, 421, 420), (282, 283, 626, 629), (178, 179, 522, 525), (74, 75, 418, 421), (287, 284, 631, 630), (183, 180, 527, 526), (79, 76, 423, 422), (284, 285, 632, 631), (180, 181, 528, 527), (76, 77, 424, 423), (285, 286, 633, 632), (181, 182, 529, 528), (77, 78, 425, 424), (286, 287, 630, 633), (182, 183, 526, 529), (78, 79, 422, 425), (291, 288, 635, 634), (187, 184, 531, 530), (83, 80, 427, 426), (288, 289, 636, 635), (184, 185, 532, 531), (80, 81, 428, 427), (289, 290, 637, 636), (185, 186, 533, 532), (81, 82, 429, 428), (290, 291, 634, 637), (186, 187, 530, 533), (82, 83, 426, 429), (295, 292, 639, 638), (191, 188, 535, 534), (87, 84, 431, 430), (292, 293, 640, 639), (188, 189, 536, 535), (84, 85, 432, 431), (293, 294, 641, 640), (189, 190, 537, 536), (85, 86, 433, 432), (294, 295, 638, 641), (190, 191, 534, 537), (86, 87, 430, 433), (299, 296, 643, 642), (195, 192, 539, 538), (91, 88, 435, 434), (296, 297, 644, 643), (192, 193, 540, 539), (88, 89, 436, 435), (297, 298, 645, 644), (193, 194, 541, 540), (89, 90, 437, 436), (298, 299, 642, 645), (194, 195, 538, 541), (90, 91, 434, 437), (303, 300, 647, 646), (199, 196, 543, 542), (95, 92, 439, 438), (300, 301, 648, 647), (196, 197, 544, 543), (92, 93, 440, 439), (301, 302, 649, 648), (197, 198, 545, 544), (93, 94, 441, 440), (302, 303, 646, 649), (198, 199, 542, 545), (94, 95, 438, 441), (307, 304, 651, 650), (203, 200, 547, 546), (99, 96, 443, 442), (304, 305, 652, 651), (200, 201, 548, 547), (96, 97, 444, 443), (305, 306, 653, 652), (201, 202, 549, 548), (97, 98, 445, 444), (306, 307, 650, 653), (202, 203, 546, 549), (98, 99, 442, 445), (311, 308, 655, 654), (207, 204, 551, 550), (103, 100, 447, 446), (308, 309, 656, 655), (204, 205, 552, 551), (100, 101, 448, 447), (309, 310, 657, 656), (205, 206, 553, 552), (101, 102, 449, 448), (310, 311, 654, 657), (206, 207, 550, 553), (102, 103, 446, 449), (315, 312, 659, 658), (211, 208, 555, 554), (107, 104, 451, 450), (2, 0, 353, 352), (312, 313, 660, 659), (208, 209, 556, 555), (104, 105, 452, 451), (0, 1, 354, 353), (313, 314, 661, 660), (209, 210, 557, 556), (105, 106, 453, 452), (1, 2, 352, 354), (314, 315, 658, 661), (210, 211, 554, 557), (106, 107, 450, 453), (5, 3, 356, 355), (319, 316, 663, 662), (215, 212, 559, 558), (111, 108, 455, 454), (3, 4, 357, 356), (316, 317, 664, 663), (212, 213, 560, 559), (108, 109, 456, 455), (4, 5, 355, 357), (317, 318, 665, 664), (213, 214, 561, 560), (109, 110, 457, 456), (8, 6, 359, 358), (318, 319, 662, 665), (214, 215, 558, 561), (110, 111, 454, 457), (6, 7, 360, 359), (323, 320, 667, 666), (219, 216, 563, 562), (115, 112, 459, 458), (7, 8, 358, 360), (320, 321, 668, 667), (216, 217, 564, 563), (112, 113, 460, 459), (11, 9, 362, 361), (321, 322, 669, 668), (217, 218, 565, 564), (113, 114, 461, 460), (9, 10, 363, 362)])
me_cube_222.materials.append(mat_material_006)
me_cube_222.use_remesh_preserve_volume = False
me_cube_222.use_remesh_preserve_attributes = False
me_cube_222.use_mirror_vertex_groups = False
me_cube_222.update()
me_cylinder = bpy.data.meshes.new('Cylinder')
me_cylinder.from_pydata([(1.937e-08, 2.384e-07, 0.9067), (1.937e-08, 2.384e-07, 0.9067), (2.98e-08, 2.384e-07, 0.9067), (2.98e-08, 2.384e-07, 0.9067), (0.0, 2.384e-07, 0.9067), (0.0, 2.384e-07, 0.9067), (0.0, 2.384e-07, 0.9067), (0.0, 2.384e-07, 0.9067), (0.0, 2.384e-07, 0.9067), (0.0, 2.384e-07, 0.9067), (0.0, 2.384e-07, 0.9067), (0.0, 2.384e-07, 0.9067), (0.0, 2.384e-07, 0.9067), (0.0, 2.384e-07, 0.9067), (0.0, 2.384e-07, 0.9067), (0.0, 2.384e-07, 0.9067), (0.0, 2.237e-07, 0.9067), (0.0, 2.237e-07, 0.9067), (0.0, 2.384e-07, 0.9067), (0.0, 2.384e-07, 0.9067), (0.0, 2.384e-07, 0.9067), (0.0, 2.384e-07, 0.9067), (0.0, 2.384e-07, 0.9067), (0.0, 2.384e-07, 0.9067), (0.0, 2.384e-07, 0.9067), (0.0, 2.384e-07, 0.9067), (0.0, 2.384e-07, 0.9067), (0.0, 2.384e-07, 0.9067), (0.0, 2.384e-07, 0.9067), (0.0, 2.384e-07, 0.9067), (2.98e-08, 2.384e-07, 0.9067), (2.98e-08, 2.384e-07, 0.9067), (1.937e-08, 2.384e-07, 0.9067), (1.937e-08, 2.384e-07, 0.9067), (2.98e-08, 2.384e-07, 0.9067), (2.98e-08, 2.384e-07, 0.9067), (0.0, 2.384e-07, 0.9067), (0.0, 2.384e-07, 0.9067), (0.0, 2.384e-07, 0.9067), (0.0, 2.384e-07, 0.9067), (0.0, 2.384e-07, 0.9067), (0.0, 2.384e-07, 0.9067), (0.0, 2.384e-07, 0.9067), (0.0, 2.384e-07, 0.9067), (0.0, 2.384e-07, 0.9067), (0.0, 2.384e-07, 0.9067), (0.0, 2.384e-07, 0.9067), (0.0, 2.384e-07, 0.9067), (0.0, 2.237e-07, 0.9067), (0.0, 2.237e-07, 0.9067), (0.0, 2.384e-07, 0.9067), (0.0, 2.384e-07, 0.9067), (0.0, 2.384e-07, 0.9067), (0.0, 2.384e-07, 0.9067), (0.0, 2.384e-07, 0.9067), (0.0, 2.384e-07, 0.9067), (0.0, 2.384e-07, 0.9067), (0.0, 2.384e-07, 0.9067), (0.0, 2.384e-07, 0.9067), (0.0, 2.384e-07, 0.9067), (0.0, 2.384e-07, 0.9067), (0.0, 2.384e-07, 0.9067), (2.98e-08, 2.384e-07, 0.9067), (2.98e-08, 2.384e-07, 0.9067), (2.98e-08, 2.384e-07, 0.9067), (1.937e-08, 2.384e-07, 0.9067), (0.0, 2.384e-07, 0.9067), (0.0, 2.384e-07, 0.9067), (0.0, 2.384e-07, 0.9067), (0.0, 2.384e-07, 0.9067), (0.0, 2.384e-07, 0.9067), (0.0, 2.384e-07, 0.9067), (0.0, 2.237e-07, 0.9067), (0.0, 2.384e-07, 0.9067), (0.0, 2.384e-07, 0.9067), (0.0, 2.384e-07, 0.9067), (0.0, 2.384e-07, 0.9067), (0.0, 2.384e-07, 0.9067), (0.0, 2.384e-07, 0.9067), (2.98e-08, 2.384e-07, 0.9067), (1.937e-08, 2.384e-07, 0.9067), (2.98e-08, 2.384e-07, 0.9067), (0.0, 2.384e-07, 0.9067), (0.0, 2.384e-07, 0.9067), (0.0, 2.384e-07, 0.9067), (0.0, 2.384e-07, 0.9067), (0.0, 2.384e-07, 0.9067), (0.0, 2.384e-07, 0.9067), (0.0, 2.237e-07, 0.9067), (0.0, 2.384e-07, 0.9067), (0.0, 2.384e-07, 0.9067), (0.0, 2.384e-07, 0.9067), (0.0, 2.384e-07, 0.9067), (0.0, 2.384e-07, 0.9067), (0.0, 2.384e-07, 0.9067), (2.98e-08, 2.384e-07, 0.9067), (1.49e-08, 2.384e-07, 0.9067), (1.937e-08, 2.384e-07, 0.9067), (2.98e-08, 2.384e-07, 0.9067), (0.0, 2.384e-07, 0.9067), (0.0, 2.384e-07, 0.9067), (0.0, 2.384e-07, 0.9067), (0.0, 2.384e-07, 0.9067), (0.0, 2.235e-07, 0.9067), (0.0, 2.237e-07, 0.9067), (0.0, 2.235e-07, 0.9067), (0.0, 2.384e-07, 0.9067), (0.0, 2.384e-07, 0.9067), (0.0, 2.384e-07, 0.9067), (0.0, 2.384e-07, 0.9067), (2.98e-08, 2.384e-07, 0.9067), (1.49e-08, 2.384e-07, 0.9067), (1.937e-08, 2.384e-07, 0.9067), (1.49e-08, 2.384e-07, 0.9067), (2.98e-08, 2.384e-07, 0.9067), (0.0, 2.384e-07, 0.9067), (0.0, 2.384e-07, 0.9067), (0.0, 2.384e-07, 0.9067), (0.0, 2.384e-07, 0.9067), (0.0, 2.235e-07, 0.9067), (0.0, 2.237e-07, 0.9067), (0.0, 2.235e-07, 0.9067), (0.0, 2.384e-07, 0.9067), (0.0, 2.384e-07, 0.9067), (0.0, 2.384e-07, 0.9067), (0.0, 2.384e-07, 0.9067), (2.98e-08, 2.384e-07, 0.9067), (1.49e-08, 2.384e-07, 0.9067), (1.49e-08, 2.384e-07, 0.9067), (1.937e-08, 2.384e-07, 0.9067), (2.98e-08, 2.384e-07, 0.9067), (0.0, 2.384e-07, 0.9067), (0.0, 2.384e-07, 0.9067), (0.0, 2.384e-07, 0.9067), (0.0, 2.384e-07, 0.9067), (0.0, 2.235e-07, 0.9067), (0.0, 2.237e-07, 0.9067), (0.0, 2.235e-07, 0.9067), (0.0, 2.384e-07, 0.9067), (0.0, 2.384e-07, 0.9067), (0.0, 2.384e-07, 0.9067), (0.0, 2.384e-07, 0.9067), (2.98e-08, 2.384e-07, 0.9067), (1.49e-08, 2.384e-07, 0.9067), (1.937e-08, 2.384e-07, 0.9067), (1.49e-08, 2.384e-07, 0.9067), (2.98e-08, 2.384e-07, 0.9067), (0.0, 2.384e-07, 0.9067), (0.0, 2.384e-07, 0.9067), (0.0, 2.384e-07, 0.9067), (0.0, 2.384e-07, 0.9067), (0.0, 2.235e-07, 0.9067), (0.0, 2.237e-07, 0.9067), (0.0, 2.235e-07, 0.9067), (0.0, 2.384e-07, 0.9067), (0.0, 2.384e-07, 0.9067), (0.0, 2.384e-07, 0.9067), (0.0, 2.384e-07, 0.9067), (2.98e-08, 2.384e-07, 0.9067), (1.49e-08, 2.384e-07, 0.9067)], [], [(0, 1, 3, 2), (2, 3, 5, 4), (4, 5, 7, 6), (6, 7, 9, 8), (8, 9, 11, 10), (10, 11, 13, 12), (12, 13, 15, 14), (14, 15, 17, 16), (16, 17, 19, 18), (18, 19, 21, 20), (20, 21, 23, 22), (22, 23, 25, 24), (24, 25, 27, 26), (26, 27, 29, 28), (28, 29, 31, 30), (30, 31, 33, 32), (32, 33, 35, 34), (34, 35, 37, 36), (36, 37, 39, 38), (38, 39, 41, 40), (40, 41, 43, 42), (42, 43, 45, 44), (44, 45, 47, 46), (46, 47, 49, 48), (48, 49, 51, 50), (50, 51, 53, 52), (52, 53, 55, 54), (54, 55, 57, 56), (56, 57, 59, 58), (58, 59, 61, 60), (17, 15, 71, 72), (60, 61, 63, 62), (62, 63, 1, 0), (0, 2, 4, 6, 8, 10, 12, 14, 16, 18, 20, 22, 24, 26, 28, 30, 32, 34, 36, 38, 40, 42, 44, 46, 48, 50, 52, 54, 56, 58, 60, 62), (90, 89, 121, 122), (35, 33, 80, 81), (53, 51, 89, 90), (9, 7, 67, 68), (27, 25, 76, 77), (45, 43, 85, 86), (63, 61, 94, 95), (19, 17, 72, 73), (37, 35, 81, 82), (55, 53, 90, 91), (11, 9, 68, 69), (29, 27, 77, 78), (47, 45, 86, 87), (3, 1, 65, 64), (1, 63, 95, 65), (21, 19, 73, 74), (39, 37, 82, 83), (57, 55, 91, 92), (13, 11, 69, 70), (31, 29, 78, 79), (49, 47, 87, 88), (5, 3, 64, 66), (23, 21, 74, 75), (41, 39, 83, 84), (59, 57, 92, 93), (15, 13, 70, 71), (33, 31, 79, 80), (51, 49, 88, 89), (7, 5, 66, 67), (25, 23, 75, 76), (43, 41, 84, 85), (61, 59, 93, 94), (98, 96, 128, 130), (77, 76, 108, 109), (91, 90, 122, 123), (78, 77, 109, 110), (64, 65, 97, 96), (92, 91, 123, 124), (79, 78, 110, 111), (66, 64, 96, 98), (93, 92, 124, 125), (80, 79, 111, 112), (67, 66, 98, 99), (94, 93, 125, 126), (81, 80, 112, 113), (68, 67, 99, 100), (95, 94, 126, 127), (82, 81, 113, 114), (69, 68, 100, 101), (65, 95, 127, 97), (83, 82, 114, 115), (70, 69, 101, 102), (84, 83, 115, 116), (71, 70, 102, 103), (85, 84, 116, 117), (72, 71, 103, 104), (86, 85, 117, 118), (73, 72, 104, 105), (87, 86, 118, 119), (74, 73, 105, 106), (88, 87, 119, 120), (75, 74, 106, 107), (89, 88, 120, 121), (76, 75, 107, 108), (128, 129, 159, 158, 157, 156, 155, 154, 153, 152, 151, 150, 149, 148, 147, 146, 145, 144, 143, 142, 141, 140, 139, 138, 137, 136, 135, 134, 133, 132, 131, 130), (125, 124, 156, 157), (112, 111, 143, 144), (99, 98, 130, 131), (126, 125, 157, 158), (113, 112, 144, 145), (100, 99, 131, 132), (127, 126, 158, 159), (114, 113, 145, 146), (101, 100, 132, 133), (97, 127, 159, 129), (115, 114, 146, 147), (102, 101, 133, 134), (116, 115, 147, 148), (103, 102, 134, 135), (117, 116, 148, 149), (104, 103, 135, 136), (118, 117, 149, 150), (105, 104, 136, 137), (119, 118, 150, 151), (106, 105, 137, 138), (120, 119, 151, 152), (107, 106, 138, 139), (121, 120, 152, 153), (108, 107, 139, 140), (122, 121, 153, 154), (109, 108, 140, 141), (123, 122, 154, 155), (110, 109, 141, 142), (96, 97, 129, 128), (124, 123, 155, 156), (111, 110, 142, 143)])
me_cylinder.materials.append(mat_material_002)
me_cylinder.use_remesh_preserve_volume = False
me_cylinder.use_remesh_preserve_attributes = False
me_cylinder.use_mirror_vertex_groups = False
me_cylinder.update()

# ---- objects
ob_cube_092 = bpy.data.objects.new('Cube.092', me_cube_222)
ob_cube_091 = bpy.data.objects.new('Cube.091', me_cube_222)
ob_cube_090 = bpy.data.objects.new('Cube.090', me_cube_222)
ob_cube_089 = bpy.data.objects.new('Cube.089', me_cube_222)
ob_cube_088 = bpy.data.objects.new('Cube.088', me_cube_222)
ob_cube_000 = bpy.data.objects.new('Cube.000', me_cube_222)
ob_cube_087 = bpy.data.objects.new('Cube.087', me_cube_222)
ob_cube_086 = bpy.data.objects.new('Cube.086', me_cube_222)
ob_cube_085 = bpy.data.objects.new('Cube.085', me_cube_222)
ob_cube_084 = bpy.data.objects.new('Cube.084', me_cube_222)
ob_cube_083 = bpy.data.objects.new('Cube.083', me_cube_222)
ob_cube_082 = bpy.data.objects.new('Cube.082', me_cube_222)
ob_cube_081 = bpy.data.objects.new('Cube.081', me_cube_222)
ob_cube_080 = bpy.data.objects.new('Cube.080', me_cube_222)
ob_cube_079 = bpy.data.objects.new('Cube.079', me_cube_222)
ob_cube_078 = bpy.data.objects.new('Cube.078', me_cube_222)
ob_cube_077 = bpy.data.objects.new('Cube.077', me_cube_222)
ob_cube_076 = bpy.data.objects.new('Cube.076', me_cube_222)
ob_cube_075 = bpy.data.objects.new('Cube.075', me_cube_222)
ob_cube_074 = bpy.data.objects.new('Cube.074', me_cube_222)
ob_cube_073 = bpy.data.objects.new('Cube.073', me_cube_222)
ob_cube_072 = bpy.data.objects.new('Cube.072', me_cube_222)
ob_cube_071 = bpy.data.objects.new('Cube.071', me_cube_222)
ob_cube_070 = bpy.data.objects.new('Cube.070', me_cube_222)
ob_cube_069 = bpy.data.objects.new('Cube.069', me_cube_222)
ob_cube_068 = bpy.data.objects.new('Cube.068', me_cube_222)
ob_cube_067 = bpy.data.objects.new('Cube.067', me_cube_222)
ob_cube_066 = bpy.data.objects.new('Cube.066', me_cube_222)
ob_cube_065 = bpy.data.objects.new('Cube.065', me_cube_222)
ob_cube_064 = bpy.data.objects.new('Cube.064', me_cube_222)
ob_cube_063 = bpy.data.objects.new('Cube.063', me_cube_222)
ob_cube_062 = bpy.data.objects.new('Cube.062', me_cube_222)
ob_cube_061 = bpy.data.objects.new('Cube.061', me_cube_222)
ob_cube_060 = bpy.data.objects.new('Cube.060', me_cube_222)
ob_cube_059 = bpy.data.objects.new('Cube.059', me_cube_222)
ob_cube_058 = bpy.data.objects.new('Cube.058', me_cube_222)
ob_cube_057 = bpy.data.objects.new('Cube.057', me_cube_222)
ob_cube_056 = bpy.data.objects.new('Cube.056', me_cube_222)
ob_cube_006 = bpy.data.objects.new('Cube.006', me_cube_222)
ob_cube_005 = bpy.data.objects.new('Cube.005', me_cube_222)
ob_cube_004 = bpy.data.objects.new('Cube.004', me_cube_222)
ob_cube_003 = bpy.data.objects.new('Cube.003', me_cube_222)
ob_cube_002 = bpy.data.objects.new('Cube.002', me_cube_222)
ob_cube_001 = bpy.data.objects.new('Cube.001', me_cube_222)
ob_cube_055 = bpy.data.objects.new('Cube.055', me_cube_222)
ob_cube_054 = bpy.data.objects.new('Cube.054', me_cube_222)
ob_cube_053 = bpy.data.objects.new('Cube.053', me_cube_222)
ob_cube_052 = bpy.data.objects.new('Cube.052', me_cube_222)
ob_cube_051 = bpy.data.objects.new('Cube.051', me_cube_222)
ob_cube_050 = bpy.data.objects.new('Cube.050', me_cube_222)
ob_cube_049 = bpy.data.objects.new('Cube.049', me_cube_222)
ob_cube_048 = bpy.data.objects.new('Cube.048', me_cube_222)
ob_cube_047 = bpy.data.objects.new('Cube.047', me_cube_222)
ob_cube_046 = bpy.data.objects.new('Cube.046', me_cube_222)
ob_cube_045 = bpy.data.objects.new('Cube.045', me_cube_222)
ob_cube_044 = bpy.data.objects.new('Cube.044', me_cube_222)
ob_cube_043 = bpy.data.objects.new('Cube.043', me_cube_222)
ob_cube_042 = bpy.data.objects.new('Cube.042', me_cube_222)
ob_cube_041 = bpy.data.objects.new('Cube.041', me_cube_222)
ob_cube_040 = bpy.data.objects.new('Cube.040', me_cube_222)
ob_cube_039 = bpy.data.objects.new('Cube.039', me_cube_222)
ob_cube_038 = bpy.data.objects.new('Cube.038', me_cube_222)
ob_cube_037 = bpy.data.objects.new('Cube.037', me_cube_222)
ob_cube_036 = bpy.data.objects.new('Cube.036', me_cube_222)
ob_cube_035 = bpy.data.objects.new('Cube.035', me_cube_222)
ob_cube_034 = bpy.data.objects.new('Cube.034', me_cube_222)
ob_cube_033 = bpy.data.objects.new('Cube.033', me_cube_222)
ob_cube_032 = bpy.data.objects.new('Cube.032', me_cube_222)
ob_cube_031 = bpy.data.objects.new('Cube.031', me_cube_222)
ob_cube_030 = bpy.data.objects.new('Cube.030', me_cube_222)
ob_cube_029 = bpy.data.objects.new('Cube.029', me_cube_222)
ob_cube_028 = bpy.data.objects.new('Cube.028', me_cube_222)
ob_cube_027 = bpy.data.objects.new('Cube.027', me_cube_222)
ob_cube_026 = bpy.data.objects.new('Cube.026', me_cube_222)
ob_cube_025 = bpy.data.objects.new('Cube.025', me_cube_222)
ob_cube_024 = bpy.data.objects.new('Cube.024', me_cube_222)
ob_cube_023 = bpy.data.objects.new('Cube.023', me_cube_222)
ob_cube_022 = bpy.data.objects.new('Cube.022', me_cube_222)
ob_cube_021 = bpy.data.objects.new('Cube.021', me_cube_222)
ob_cube_020 = bpy.data.objects.new('Cube.020', me_cube_222)
ob_cube_019 = bpy.data.objects.new('Cube.019', me_cube_222)
ob_cube_018 = bpy.data.objects.new('Cube.018', me_cube_222)
ob_cube_017 = bpy.data.objects.new('Cube.017', me_cube_222)
ob_cube_016 = bpy.data.objects.new('Cube.016', me_cube_222)
ob_cube_015 = bpy.data.objects.new('Cube.015', me_cube_222)
ob_cube_014 = bpy.data.objects.new('Cube.014', me_cube_222)
ob_cube_013 = bpy.data.objects.new('Cube.013', me_cube_222)
ob_cube_012 = bpy.data.objects.new('Cube.012', me_cube_222)
ob_cube_011 = bpy.data.objects.new('Cube.011', me_cube_222)
ob_cube_010 = bpy.data.objects.new('Cube.010', me_cube_222)
ob_cube_009 = bpy.data.objects.new('Cube.009', me_cube_222)
ob_cube_008 = bpy.data.objects.new('Cube.008', me_cube_222)
ob_cube_007 = bpy.data.objects.new('Cube.007', me_cube_222)
ob_lamp_002 = bpy.data.objects.new('Lamp.002', light_lamp_002)
ob_cylinder = bpy.data.objects.new('Cylinder', me_cylinder)
ob_sun = bpy.data.objects.new('Sun', light_sun)
ob_camera = bpy.data.objects.new('Camera', cam_camera)

# ---- transforms, parenting, visibility, modifiers, constraints
ob_cube_092.location = (-0.7114, -0.952, 0.0886)
ob_cube_092.rotation_euler = (-3.006, -6.874, 2.338)
ob_cube_092.scale = (0.3328, 0.3328, 0.3328)
ob_cube_092.lineart.crease_threshold = 0.0
_m = ob_cube_092.modifiers.new('Displace', 'DISPLACE')
_m.mid_level = 0.0
_m.strength = 0.04
ob_cube_091.location = (-0.5329, -0.6657, 0.09918)
ob_cube_091.rotation_euler = (0.1888, 0.5782, -0.2268)
ob_cube_091.scale = (0.6079, 0.6079, 0.6079)
ob_cube_091.lineart.crease_threshold = 0.0
_m = ob_cube_091.modifiers.new('Displace', 'DISPLACE')
_m.mid_level = 0.0
_m.strength = 0.04
ob_cube_090.location = (-0.8953, -0.6899, 0.3021)
ob_cube_090.rotation_euler = (0.3408, -0.5099, 1.95)
ob_cube_090.scale = (0.6079, 0.6079, 0.6079)
ob_cube_090.lineart.crease_threshold = 0.0
_m = ob_cube_090.modifiers.new('Displace', 'DISPLACE')
_m.mid_level = 0.0
_m.strength = 0.04
ob_cube_089.location = (-0.5302, -0.3254, 0.2231)
ob_cube_089.rotation_euler = (0.4602, -0.4076, 1.682)
ob_cube_089.scale = (0.6079, 0.6079, 0.6079)
ob_cube_089.lineart.crease_threshold = 0.0
_m = ob_cube_089.modifiers.new('Displace', 'DISPLACE')
_m.mid_level = 0.0
_m.strength = 0.04
ob_cube_088.location = (-0.6471, -0.59, 0.1939)
ob_cube_088.rotation_euler = (-0.1463, 0.589, -0.8224)
ob_cube_088.scale = (0.6079, 0.6079, 0.6079)
ob_cube_088.lineart.crease_threshold = 0.0
_m = ob_cube_088.modifiers.new('Displace', 'DISPLACE')
_m.mid_level = 0.0
_m.strength = 0.04
ob_cube_000.location = (-0.4, -0.3226, 0.1481)
ob_cube_000.rotation_euler = (-0.2776, 0.5446, -1.066)
ob_cube_000.lineart.crease_threshold = 0.0
_m = ob_cube_000.modifiers.new('Displace', 'DISPLACE')
_m.mid_level = 0.0
_m.strength = 0.04
ob_cube_087.location = (0.2314, -0.07938, 0.4881)
ob_cube_087.rotation_euler = (-1.25, 0.05458, 0.8782)
ob_cube_087.lineart.crease_threshold = 0.0
_m = ob_cube_087.modifiers.new('Displace', 'DISPLACE')
_m.mid_level = 0.0
_m.strength = 0.04
ob_cube_086.location = (0.3779, -0.08052, 0.8245)
ob_cube_086.rotation_euler = (-1.239, 0.2536, 0.9463)
ob_cube_086.scale = (0.6079, 0.6079, 0.6079)
ob_cube_086.lineart.crease_threshold = 0.0
_m = ob_cube_086.modifiers.new('Displace', 'DISPLACE')
_m.mid_level = 0.0
_m.strength = 0.04
ob_cube_085.location = (0.2067, -0.1684, 0.6066)
ob_cube_085.rotation_euler = (1.234, 0.3004, 3.899)
ob_cube_085.scale = (0.6079, 0.6079, 0.6079)
ob_cube_085.lineart.crease_threshold = 0.0
_m = ob_cube_085.modifiers.new('Displace', 'DISPLACE')
_m.mid_level = 0.0
_m.strength = 0.04
ob_cube_084.location = (0.4006, -0.1897, 1.091)
ob_cube_084.rotation_euler = (1.25, 0.05336, 3.984)
ob_cube_084.scale = (0.6079, 0.6079, 0.6079)
ob_cube_084.lineart.crease_threshold = 0.0
_m = ob_cube_084.modifiers.new('Displace', 'DISPLACE')
_m.mid_level = 0.0
_m.strength = 0.04
ob_cube_083.location = (0.4573, 0.0477, 0.7538)
ob_cube_083.rotation_euler = (-1.14, 0.7148, 1.153)
ob_cube_083.scale = (0.6079, 0.6079, 0.6079)
ob_cube_083.lineart.crease_threshold = 0.0
_m = ob_cube_083.modifiers.new('Displace', 'DISPLACE')
_m.mid_level = 0.0
_m.strength = 0.04
ob_cube_082.location = (0.6398, 0.106, 1.032)
ob_cube_082.rotation_euler = (-1.904, -6.552, 4.093)
ob_cube_082.scale = (0.3328, 0.3328, 0.3328)
ob_cube_082.lineart.crease_threshold = 0.0
_m = ob_cube_082.modifiers.new('Displace', 'DISPLACE')
_m.mid_level = 0.0
_m.strength = 0.04
ob_cube_081.location = (0.4921, 0.1183, 0.6706)
ob_cube_081.rotation_euler = (-3.6, -4.353, 5.088)
ob_cube_081.scale = (0.3328, 0.3328, 0.3328)
ob_cube_081.lineart.crease_threshold = 0.0
_m = ob_cube_081.modifiers.new('Displace', 'DISPLACE')
_m.mid_level = 0.0
_m.strength = 0.04
ob_cube_080.location = (-0.1211, -0.3644, 0.7703)
ob_cube_080.rotation_euler = (-3.6, -4.353, 8.947)
ob_cube_080.scale = (0.3328, 0.3328, 0.3328)
ob_cube_080.lineart.crease_threshold = 0.0
_m = ob_cube_080.modifiers.new('Displace', 'DISPLACE')
_m.mid_level = 0.0
_m.strength = 0.04
ob_cube_079.location = (-0.2405, -0.4522, 1.131)
ob_cube_079.rotation_euler = (-1.904, -6.552, 7.952)
ob_cube_079.scale = (0.3328, 0.3328, 0.3328)
ob_cube_079.lineart.crease_threshold = 0.0
_m = ob_cube_079.modifiers.new('Displace', 'DISPLACE')
_m.mid_level = 0.0
_m.strength = 0.04
ob_cube_078.location = (-0.1413, -0.2882, 0.8535)
ob_cube_078.rotation_euler = (-1.14, 0.7148, 5.012)
ob_cube_078.scale = (0.6079, 0.6079, 0.6079)
ob_cube_078.lineart.crease_threshold = 0.0
_m = ob_cube_078.modifiers.new('Displace', 'DISPLACE')
_m.mid_level = 0.0
_m.strength = 0.04
ob_cube_077.location = (-0.2546, -0.07213, 1.19)
ob_cube_077.rotation_euler = (1.25, 0.05336, 7.843)
ob_cube_077.scale = (0.6079, 0.6079, 0.6079)
ob_cube_077.lineart.crease_threshold = 0.0
_m = ob_cube_077.modifiers.new('Displace', 'DISPLACE')
_m.mid_level = 0.0
_m.strength = 0.04
ob_cube_076.location = (-0.09456, 0.03936, 0.7063)
ob_cube_076.rotation_euler = (1.234, 0.3004, 7.758)
ob_cube_076.scale = (0.6079, 0.6079, 0.6079)
ob_cube_076.lineart.crease_threshold = 0.0
_m = ob_cube_076.modifiers.new('Displace', 'DISPLACE')
_m.mid_level = 0.0
_m.strength = 0.04
ob_cube_075.location = (-0.1657, -0.1395, 0.9242)
ob_cube_075.rotation_euler = (-1.239, 0.2536, 4.805)
ob_cube_075.scale = (0.6079, 0.6079, 0.6079)
ob_cube_075.lineart.crease_threshold = 0.0
_m = ob_cube_075.modifiers.new('Displace', 'DISPLACE')
_m.mid_level = 0.0
_m.strength = 0.04
ob_cube_074.location = (-0.05461, -0.04399, 0.5878)
ob_cube_074.rotation_euler = (-1.25, 0.05458, 4.737)
ob_cube_074.lineart.crease_threshold = 0.0
_m = ob_cube_074.modifiers.new('Displace', 'DISPLACE')
_m.mid_level = 0.0
_m.strength = 0.04
ob_cube_073.location = (0.4012, 0.0393, 0.2269)
ob_cube_073.rotation_euler = (-0.6393, -0.8131, 2.287)
ob_cube_073.lineart.crease_threshold = 0.0
_m = ob_cube_073.modifiers.new('Displace', 'DISPLACE')
_m.mid_level = 0.0
_m.strength = 0.04
ob_cube_072.location = (0.6876, 0.1495, 0.4281)
ob_cube_072.rotation_euler = (-0.7862, -0.6751, 2.503)
ob_cube_072.scale = (0.6079, 0.6079, 0.6079)
ob_cube_072.lineart.crease_threshold = 0.0
_m = ob_cube_072.modifiers.new('Displace', 'DISPLACE')
_m.mid_level = 0.0
_m.strength = 0.04
ob_cube_071.location = (0.5488, 0.01625, 0.2102)
ob_cube_071.rotation_euler = (-2.935, 2.17, 1.739)
ob_cube_071.scale = (0.6079, 0.6079, 0.6079)
ob_cube_071.lineart.crease_threshold = 0.0
_m = ob_cube_071.modifiers.new('Displace', 'DISPLACE')
_m.mid_level = 0.0
_m.strength = 0.04
ob_cube_070.location = (0.9712, 0.1612, 0.4804)
ob_cube_070.rotation_euler = (0.5324, 0.8761, 5.286)
ob_cube_070.scale = (0.6079, 0.6079, 0.6079)
ob_cube_070.lineart.crease_threshold = 0.0
_m = ob_cube_070.modifiers.new('Displace', 'DISPLACE')
_m.mid_level = 0.0
_m.strength = 0.04
ob_cube_069.location = (0.56, 0.2157, 0.5123)
ob_cube_069.rotation_euler = (-0.9571, -0.2917, 2.861)
ob_cube_069.scale = (0.6079, 0.6079, 0.6079)
ob_cube_069.lineart.crease_threshold = 0.0
_m = ob_cube_069.modifiers.new('Displace', 'DISPLACE')
_m.mid_level = 0.0
_m.strength = 0.04
ob_cube_068.location = (0.7654, 0.3585, 0.7389)
ob_cube_068.rotation_euler = (-2.347, -5.619, 5.659)
ob_cube_068.scale = (0.3328, 0.3328, 0.3328)
ob_cube_068.lineart.crease_threshold = 0.0
_m = ob_cube_068.modifiers.new('Displace', 'DISPLACE')
_m.mid_level = 0.0
_m.strength = 0.04
ob_cube_067.location = (-0.2939, 0.4277, 1.253)
ob_cube_067.rotation_euler = (-1.712, -6.462, 5.67)
ob_cube_067.scale = (0.3328, 0.3328, 0.3328)
ob_cube_067.lineart.crease_threshold = 0.0
_m = ob_cube_067.modifiers.new('Displace', 'DISPLACE')
_m.mid_level = 0.0
_m.strength = 0.04
ob_cube_066.location = (-0.2179, 0.3082, 0.9467)
ob_cube_066.rotation_euler = (-1.395, 0.6525, 2.61)
ob_cube_066.scale = (0.6079, 0.6079, 0.6079)
ob_cube_066.lineart.crease_threshold = 0.0
_m = ob_cube_066.modifiers.new('Displace', 'DISPLACE')
_m.mid_level = 0.0
_m.strength = 0.04
ob_cube_065.location = (0.0118, 0.1948, 1.274)
ob_cube_065.rotation_euler = (1.43, 0.1571, 5.622)
ob_cube_065.scale = (0.6079, 0.6079, 0.6079)
ob_cube_065.lineart.crease_threshold = 0.0
_m = ob_cube_065.modifiers.new('Displace', 'DISPLACE')
_m.mid_level = 0.0
_m.strength = 0.04
ob_cube_064.location = (0.01515, 0.1026, 0.7608)
ob_cube_064.rotation_euler = (1.418, 0.4152, 5.582)
ob_cube_064.scale = (0.6079, 0.6079, 0.6079)
ob_cube_064.lineart.crease_threshold = 0.0
_m = ob_cube_064.modifiers.new('Displace', 'DISPLACE')
_m.mid_level = 0.0
_m.strength = 0.04
ob_cube_063.location = (-0.08799, 0.2219, 1.005)
ob_cube_063.rotation_euler = (-1.43, 0.1636, 2.526)
ob_cube_063.scale = (0.6079, 0.6079, 0.6079)
ob_cube_063.lineart.crease_threshold = 0.0
_m = ob_cube_063.modifiers.new('Displace', 'DISPLACE')
_m.mid_level = 0.0
_m.strength = 0.04
ob_cube_062.location = (-0.07146, 0.1469, 0.6462)
ob_cube_062.rotation_euler = (-1.431, -0.04445, 2.497)
ob_cube_062.lineart.crease_threshold = 0.0
_m = ob_cube_062.modifiers.new('Displace', 'DISPLACE')
_m.mid_level = 0.0
_m.strength = 0.04
ob_cube_061.location = (0.04096, 0.4402, 0.2826)
ob_cube_061.rotation_euler = (-0.8298, 0.998, 2.473)
ob_cube_061.lineart.crease_threshold = 0.0
_m = ob_cube_061.modifiers.new('Displace', 'DISPLACE')
_m.mid_level = 0.0
_m.strength = 0.04
ob_cube_060.location = (-0.01488, 0.7936, 0.364)
ob_cube_060.rotation_euler = (-0.533, 1.132, 2.81)
ob_cube_060.scale = (0.6079, 0.6079, 0.6079)
ob_cube_060.lineart.crease_threshold = 0.0
_m = ob_cube_060.modifiers.new('Displace', 'DISPLACE')
_m.mid_level = 0.0
_m.strength = 0.04
ob_cube_059.location = (0.07139, 0.5193, 0.4068)
ob_cube_059.rotation_euler = (1.077, -0.689, 5.288)
ob_cube_059.scale = (0.6079, 0.6079, 0.6079)
ob_cube_059.lineart.crease_threshold = 0.0
_m = ob_cube_059.modifiers.new('Displace', 'DISPLACE')
_m.mid_level = 0.0
_m.strength = 0.04
ob_cube_058.location = (0.00212, 1.018, 0.5449)
ob_cube_058.rotation_euler = (0.932, -0.9101, 5.489)
ob_cube_058.scale = (0.6079, 0.6079, 0.6079)
ob_cube_058.lineart.crease_threshold = 0.0
_m = ob_cube_058.modifiers.new('Displace', 'DISPLACE')
_m.mid_level = 0.0
_m.strength = 0.04
ob_cube_057.location = (-0.07547, 0.7849, 0.2091)
ob_cube_057.rotation_euler = (0.5805, 1.118, 4.018)
ob_cube_057.scale = (0.6079, 0.6079, 0.6079)
ob_cube_057.lineart.crease_threshold = 0.0
_m = ob_cube_057.modifiers.new('Displace', 'DISPLACE')
_m.mid_level = 0.0
_m.strength = 0.04
ob_cube_056.location = (-0.1513, 1.114, 0.2053)
ob_cube_056.rotation_euler = (-2.638, -7.423, 5.985)
ob_cube_056.scale = (0.3328, 0.3328, 0.3328)
ob_cube_056.lineart.crease_threshold = 0.0
_m = ob_cube_056.modifiers.new('Displace', 'DISPLACE')
_m.mid_level = 0.0
_m.strength = 0.04
ob_cube_006.location = (-0.5379, 0.8608, 0.6648)
ob_cube_006.rotation_euler = (-2.389, -6.863, 6.283)
ob_cube_006.scale = (0.3328, 0.3328, 0.3328)
ob_cube_006.lineart.crease_threshold = 0.0
_m = ob_cube_006.modifiers.new('Displace', 'DISPLACE')
_m.mid_level = 0.0
_m.strength = 0.04
ob_cube_005.location = (-0.3557, 0.6154, 0.5216)
ob_cube_005.rotation_euler = (-0.3964, 0.8474, 3.674)
ob_cube_005.scale = (0.6079, 0.6079, 0.6079)
ob_cube_005.lineart.crease_threshold = 0.0
_m = ob_cube_005.modifiers.new('Displace', 'DISPLACE')
_m.mid_level = 0.0
_m.strength = 0.04
ob_cube_004.location = (-0.2032, 0.8198, 0.8503)
ob_cube_004.rotation_euler = (0.8688, -0.3316, 6.023)
ob_cube_004.scale = (0.6079, 0.6079, 0.6079)
ob_cube_004.lineart.crease_threshold = 0.0
_m = ob_cube_004.modifiers.new('Displace', 'DISPLACE')
_m.mid_level = 0.0
_m.strength = 0.04
ob_cube_003.location = (-0.0391, 0.4398, 0.5323)
ob_cube_003.rotation_euler = (0.9075, -0.1286, 5.854)
ob_cube_003.scale = (0.6079, 0.6079, 0.6079)
ob_cube_003.lineart.crease_threshold = 0.0
_m = ob_cube_003.modifiers.new('Displace', 'DISPLACE')
_m.mid_level = 0.0
_m.strength = 0.04
ob_cube_002.location = (-0.2297, 0.6371, 0.6284)
ob_cube_002.rotation_euler = (-0.7604, 0.5684, 3.127)
ob_cube_002.scale = (0.6079, 0.6079, 0.6079)
ob_cube_002.lineart.crease_threshold = 0.0
_m = ob_cube_002.modifiers.new('Displace', 'DISPLACE')
_m.mid_level = 0.0
_m.strength = 0.04
ob_cube_001.location = (-0.09939, 0.3694, 0.414)
ob_cube_001.rotation_euler = (-0.8394, 0.4174, 2.961)
ob_cube_001.lineart.crease_threshold = 0.0
_m = ob_cube_001.modifiers.new('Displace', 'DISPLACE')
_m.mid_level = 0.0
_m.strength = 0.04
ob_cube_055.location = (0.1924, -0.1748, 0.3693)
ob_cube_055.rotation_euler = (-1.064, 0.6187, 5.936)
ob_cube_055.lineart.crease_threshold = 0.0
_m = ob_cube_055.modifiers.new('Displace', 'DISPLACE')
_m.mid_level = 0.0
_m.strength = 0.04
ob_cube_054.location = (0.3612, -0.4214, 0.5823)
ob_cube_054.rotation_euler = (-0.9689, 0.7977, 6.081)
ob_cube_054.scale = (0.6079, 0.6079, 0.6079)
ob_cube_054.lineart.crease_threshold = 0.0
_m = ob_cube_054.modifiers.new('Displace', 'DISPLACE')
_m.mid_level = 0.0
_m.strength = 0.04
ob_cube_053.location = (0.1603, -0.225, 0.5073)
ob_cube_053.rotation_euler = (1.146, -0.2829, 8.891)
ob_cube_053.scale = (0.6079, 0.6079, 0.6079)
ob_cube_053.lineart.crease_threshold = 0.0
_m = ob_cube_053.modifiers.new('Displace', 'DISPLACE')
_m.mid_level = 0.0
_m.strength = 0.04
ob_cube_052.location = (0.3829, -0.5718, 0.8276)
ob_cube_052.rotation_euler = (1.098, -0.5183, 9.014)
ob_cube_052.scale = (0.6079, 0.6079, 0.6079)
ob_cube_052.lineart.crease_threshold = 0.0
_m = ob_cube_052.modifiers.new('Displace', 'DISPLACE')
_m.mid_level = 0.0
_m.strength = 0.04
ob_cube_051.location = (0.4579, -0.4224, 0.4466)
ob_cube_051.rotation_euler = (-0.3989, 1.127, 6.758)
ob_cube_051.scale = (0.6079, 0.6079, 0.6079)
ob_cube_051.lineart.crease_threshold = 0.0
_m = ob_cube_051.modifiers.new('Displace', 'DISPLACE')
_m.mid_level = 0.0
_m.strength = 0.04
ob_cube_050.location = (0.6602, -0.6598, 0.5756)
ob_cube_050.rotation_euler = (-2.182, -7.094, 9.236)
ob_cube_050.scale = (0.3328, 0.3328, 0.3328)
ob_cube_050.lineart.crease_threshold = 0.0
_m = ob_cube_050.modifiers.new('Displace', 'DISPLACE')
_m.mid_level = 0.0
_m.strength = 0.04
ob_cube_049.location = (0.4906, -0.3997, 0.3393)
ob_cube_049.rotation_euler = (-2.339, -4.107, 11.24)
ob_cube_049.scale = (0.3328, 0.3328, 0.3328)
ob_cube_049.lineart.crease_threshold = 0.0
_m = ob_cube_049.modifiers.new('Displace', 'DISPLACE')
_m.mid_level = 0.0
_m.strength = 0.04
ob_cube_048.location = (-0.379, -0.3354, 0.3393)
ob_cube_048.rotation_euler = (-2.339, -4.107, 9.754)
ob_cube_048.scale = (0.3328, 0.3328, 0.3328)
ob_cube_048.lineart.crease_threshold = 0.0
_m = ob_cube_048.modifiers.new('Displace', 'DISPLACE')
_m.mid_level = 0.0
_m.strength = 0.04
ob_cube_047.location = (-0.623, -0.5276, 0.5756)
ob_cube_047.rotation_euler = (-2.182, -7.094, 7.754)
ob_cube_047.scale = (0.3328, 0.3328, 0.3328)
ob_cube_047.lineart.crease_threshold = 0.0
_m = ob_cube_047.modifiers.new('Displace', 'DISPLACE')
_m.mid_level = 0.0
_m.strength = 0.04
ob_cube_046.location = (-0.4046, -0.3049, 0.4466)
ob_cube_046.rotation_euler = (-0.3989, 1.127, 5.277)
ob_cube_046.scale = (0.6079, 0.6079, 0.6079)
ob_cube_046.lineart.crease_threshold = 0.0
_m = ob_cube_046.modifiers.new('Displace', 'DISPLACE')
_m.mid_level = 0.0
_m.strength = 0.04
ob_cube_045.location = (-0.5601, -0.2435, 0.8276)
ob_cube_045.rotation_euler = (1.098, -0.5183, 7.532)
ob_cube_045.scale = (0.6079, 0.6079, 0.6079)
ob_cube_045.lineart.crease_threshold = 0.0
_m = ob_cube_045.modifiers.new('Displace', 'DISPLACE')
_m.mid_level = 0.0
_m.strength = 0.04
ob_cube_044.location = (-0.2345, 0.009031, 0.5073)
ob_cube_044.rotation_euler = (1.146, -0.2829, 7.41)
ob_cube_044.scale = (0.6079, 0.6079, 0.6079)
ob_cube_044.lineart.crease_threshold = 0.0
_m = ob_cube_044.modifiers.new('Displace', 'DISPLACE')
_m.mid_level = 0.0
_m.strength = 0.04
ob_cube_043.location = (-0.4122, -0.2085, 0.5823)
ob_cube_043.rotation_euler = (-0.9689, 0.7977, 4.6)
ob_cube_043.scale = (0.6079, 0.6079, 0.6079)
ob_cube_043.lineart.crease_threshold = 0.0
_m = ob_cube_043.modifiers.new('Displace', 'DISPLACE')
_m.mid_level = 0.0
_m.strength = 0.04
ob_cube_042.location = (-0.1815, -0.01844, 0.3693)
ob_cube_042.rotation_euler = (-1.064, 0.6187, 4.454)
ob_cube_042.lineart.crease_threshold = 0.0
_m = ob_cube_042.modifiers.new('Displace', 'DISPLACE')
_m.mid_level = 0.0
_m.strength = 0.04
ob_cube_041.location = (0.0219, -0.06651, 0.3693)
ob_cube_041.rotation_euler = (-1.064, 0.6187, 5.393)
ob_cube_041.lineart.crease_threshold = 0.0
_m = ob_cube_041.modifiers.new('Displace', 'DISPLACE')
_m.mid_level = 0.0
_m.strength = 0.04
ob_cube_040.location = (0.03894, -0.3649, 0.5823)
ob_cube_040.rotation_euler = (-0.9689, 0.7977, 5.538)
ob_cube_040.scale = (0.6079, 0.6079, 0.6079)
ob_cube_040.lineart.crease_threshold = 0.0
_m = ob_cube_040.modifiers.new('Displace', 'DISPLACE')
_m.mid_level = 0.0
_m.strength = 0.04
ob_cube_039.location = (-0.03155, -0.09299, 0.5073)
ob_cube_039.rotation_euler = (1.146, -0.2829, 8.348)
ob_cube_039.scale = (0.6079, 0.6079, 0.6079)
ob_cube_039.lineart.crease_threshold = 0.0
_m = ob_cube_039.modifiers.new('Displace', 'DISPLACE')
_m.mid_level = 0.0
_m.strength = 0.04
ob_cube_038.location = (-0.02019, -0.5049, 0.8276)
ob_cube_038.rotation_euler = (1.098, -0.5183, 8.471)
ob_cube_038.scale = (0.6079, 0.6079, 0.6079)
ob_cube_038.lineart.crease_threshold = 0.0
_m = ob_cube_038.modifiers.new('Displace', 'DISPLACE')
_m.mid_level = 0.0
_m.strength = 0.04
ob_cube_037.location = (0.1212, -0.4157, 0.4466)
ob_cube_037.rotation_euler = (-0.3989, 1.127, 6.215)
ob_cube_037.scale = (0.6079, 0.6079, 0.6079)
ob_cube_037.lineart.crease_threshold = 0.0
_m = ob_cube_037.modifiers.new('Displace', 'DISPLACE')
_m.mid_level = 0.0
_m.strength = 0.04
ob_cube_036.location = (0.1717, -0.7235, 0.5756)
ob_cube_036.rotation_euler = (-2.182, -7.094, 8.693)
ob_cube_036.scale = (0.3328, 0.3328, 0.3328)
ob_cube_036.lineart.crease_threshold = 0.0
_m = ob_cube_036.modifiers.new('Displace', 'DISPLACE')
_m.mid_level = 0.0
_m.strength = 0.04
ob_cube_035.location = (0.1609, -0.4131, 0.3393)
ob_cube_035.rotation_euler = (-2.339, -4.107, 10.69)
ob_cube_035.scale = (0.3328, 0.3328, 0.3328)
ob_cube_035.lineart.crease_threshold = 0.0
_m = ob_cube_035.modifiers.new('Displace', 'DISPLACE')
_m.mid_level = 0.0
_m.strength = 0.04
ob_cube_034.location = (0.1257, -0.5826, 0.1182)
ob_cube_034.rotation_euler = (-2.486, -3.811, 10.58)
ob_cube_034.scale = (0.3328, 0.3328, 0.3328)
ob_cube_034.lineart.crease_threshold = 0.0
_m = ob_cube_034.modifiers.new('Displace', 'DISPLACE')
_m.mid_level = 0.0
_m.strength = 0.04
ob_cube_033.location = (0.09782, -0.9404, 0.2715)
ob_cube_033.rotation_euler = (-2.626, -7.058, 9.011)
ob_cube_033.scale = (0.3328, 0.3328, 0.3328)
ob_cube_033.lineart.crease_threshold = 0.0
_m = ob_cube_033.modifiers.new('Displace', 'DISPLACE')
_m.mid_level = 0.0
_m.strength = 0.04
ob_cube_032.location = (0.066, -0.6096, 0.212)
ob_cube_032.rotation_euler = (0.01552, 0.9002, 6.571)
ob_cube_032.scale = (0.6079, 0.6079, 0.6079)
ob_cube_032.lineart.crease_threshold = 0.0
_m = ob_cube_032.modifiers.new('Displace', 'DISPLACE')
_m.mid_level = 0.0
_m.strength = 0.04
ob_cube_031.location = (-0.1445, -0.7834, 0.526)
ob_cube_031.rotation_euler = (0.7384, -0.5732, 8.659)
ob_cube_031.scale = (0.6079, 0.6079, 0.6079)
ob_cube_031.lineart.crease_threshold = 0.0
_m = ob_cube_031.modifiers.new('Displace', 'DISPLACE')
_m.mid_level = 0.0
_m.strength = 0.04
ob_cube_030.location = (-0.1032, -0.307, 0.3168)
ob_cube_030.rotation_euler = (0.835, -0.3877, 8.452)
ob_cube_030.scale = (0.6079, 0.6079, 0.6079)
ob_cube_030.lineart.crease_threshold = 0.0
_m = ob_cube_030.modifiers.new('Displace', 'DISPLACE')
_m.mid_level = 0.0
_m.strength = 0.04
ob_cube_029.location = (-0.04219, -0.5905, 0.3372)
ob_cube_029.rotation_euler = (-0.5294, 0.7671, 5.851)
ob_cube_029.scale = (0.6079, 0.6079, 0.6079)
ob_cube_029.lineart.crease_threshold = 0.0
_m = ob_cube_029.modifiers.new('Displace', 'DISPLACE')
_m.mid_level = 0.0
_m.strength = 0.04
ob_cube_028.location = (-0.0246, -0.2498, 0.2022)
ob_cube_028.rotation_euler = (-0.6779, 0.6473, 5.623)
ob_cube_028.lineart.crease_threshold = 0.0
_m = ob_cube_028.modifiers.new('Displace', 'DISPLACE')
_m.mid_level = 0.0
_m.strength = 0.04
ob_cube_027.location = (-0.1295, -0.3039, 0.2022)
ob_cube_027.rotation_euler = (-0.6779, 0.6473, 4.852)
ob_cube_027.lineart.crease_threshold = 0.0
_m = ob_cube_027.modifiers.new('Displace', 'DISPLACE')
_m.mid_level = 0.0
_m.strength = 0.04
ob_cube_026.location = (-0.3795, -0.5361, 0.3372)
ob_cube_026.rotation_euler = (-0.5294, 0.7671, 5.08)
ob_cube_026.scale = (0.6079, 0.6079, 0.6079)
ob_cube_026.lineart.crease_threshold = 0.0
_m = ob_cube_026.modifiers.new('Displace', 'DISPLACE')
_m.mid_level = 0.0
_m.strength = 0.04
ob_cube_025.location = (-0.2258, -0.2902, 0.3168)
ob_cube_025.rotation_euler = (0.835, -0.3877, 7.681)
ob_cube_025.scale = (0.6079, 0.6079, 0.6079)
ob_cube_025.lineart.crease_threshold = 0.0
_m = ob_cube_025.modifiers.new('Displace', 'DISPLACE')
_m.mid_level = 0.0
_m.strength = 0.04
ob_cube_024.location = (-0.5873, -0.6032, 0.526)
ob_cube_024.rotation_euler = (0.7384, -0.5732, 7.888)
ob_cube_024.scale = (0.6079, 0.6079, 0.6079)
ob_cube_024.lineart.crease_threshold = 0.0
_m = ob_cube_024.modifiers.new('Displace', 'DISPLACE')
_m.mid_level = 0.0
_m.strength = 0.04
ob_cube_023.location = (-0.3152, -0.6252, 0.212)
ob_cube_023.rotation_euler = (0.01552, 0.9002, 5.8)
ob_cube_023.scale = (0.6079, 0.6079, 0.6079)
ob_cube_023.lineart.crease_threshold = 0.0
_m = ob_cube_023.modifiers.new('Displace', 'DISPLACE')
_m.mid_level = 0.0
_m.strength = 0.04
ob_cube_022.location = (-0.5228, -0.8846, 0.2715)
ob_cube_022.rotation_euler = (-2.626, -7.058, 8.24)
ob_cube_022.scale = (0.3328, 0.3328, 0.3328)
ob_cube_022.lineart.crease_threshold = 0.0
_m = ob_cube_022.modifiers.new('Displace', 'DISPLACE')
_m.mid_level = 0.0
_m.strength = 0.04
ob_cube_021.location = (-0.2535, -0.6474, 0.1182)
ob_cube_021.rotation_euler = (-2.486, -3.811, 9.814)
ob_cube_021.scale = (0.3328, 0.3328, 0.3328)
ob_cube_021.lineart.crease_threshold = 0.0
_m = ob_cube_021.modifiers.new('Displace', 'DISPLACE')
_m.mid_level = 0.0
_m.strength = 0.04
ob_cube_020.location = (-0.5798, 0.02334, 0.1182)
ob_cube_020.rotation_euler = (-2.486, -3.811, 8.715)
ob_cube_020.scale = (0.3328, 0.3328, 0.3328)
ob_cube_020.lineart.crease_threshold = 0.0
_m = ob_cube_020.modifiers.new('Displace', 'DISPLACE')
_m.mid_level = 0.0
_m.strength = 0.04
ob_cube_019.location = (-0.9136, 0.1552, 0.2715)
ob_cube_019.rotation_euler = (-2.626, -7.058, 7.142)
ob_cube_019.scale = (0.3328, 0.3328, 0.3328)
ob_cube_019.lineart.crease_threshold = 0.0
_m = ob_cube_019.modifiers.new('Displace', 'DISPLACE')
_m.mid_level = 0.0
_m.strength = 0.04
ob_cube_018.location = (-0.5881, 0.0884, 0.212)
ob_cube_018.rotation_euler = (0.01552, 0.9002, 4.702)
ob_cube_018.scale = (0.6079, 0.6079, 0.6079)
ob_cube_018.lineart.crease_threshold = 0.0
_m = ob_cube_018.modifiers.new('Displace', 'DISPLACE')
_m.mid_level = 0.0
_m.strength = 0.04
ob_cube_017.location = (-0.6924, 0.3407, 0.526)
ob_cube_017.rotation_euler = (0.7384, -0.5732, 6.79)
ob_cube_017.scale = (0.6079, 0.6079, 0.6079)
ob_cube_017.lineart.crease_threshold = 0.0
_m = ob_cube_017.modifiers.new('Displace', 'DISPLACE')
_m.mid_level = 0.0
_m.strength = 0.04
ob_cube_016.location = (-0.2491, 0.1612, 0.3168)
ob_cube_016.rotation_euler = (0.835, -0.3877, 6.583)
ob_cube_016.scale = (0.6079, 0.6079, 0.6079)
ob_cube_016.lineart.crease_threshold = 0.0
_m = ob_cube_016.modifiers.new('Displace', 'DISPLACE')
_m.mid_level = 0.0
_m.strength = 0.04
ob_cube_015.location = (-0.5381, 0.1862, 0.3372)
ob_cube_015.rotation_euler = (-0.5294, 0.7671, 3.981)
ob_cube_015.scale = (0.6079, 0.6079, 0.6079)
ob_cube_015.lineart.crease_threshold = 0.0
_m = ob_cube_015.modifiers.new('Displace', 'DISPLACE')
_m.mid_level = 0.0
_m.strength = 0.04
ob_cube_014.location = (-0.2175, 0.06926, 0.2022)
ob_cube_014.rotation_euler = (-0.6779, 0.6473, 3.754)
ob_cube_014.lineart.crease_threshold = 0.0
_m = ob_cube_014.modifiers.new('Displace', 'DISPLACE')
_m.mid_level = 0.0
_m.strength = 0.04
ob_cube_013.location = (0.1586, 0.0834, 0.2022)
ob_cube_013.rotation_euler = (-0.6779, 0.6473, 1.943)
ob_cube_013.lineart.crease_threshold = 0.0
_m = ob_cube_013.modifiers.new('Displace', 'DISPLACE')
_m.mid_level = 0.0
_m.strength = 0.04
ob_cube_012.location = (0.3485, 0.3669, 0.3372)
ob_cube_012.rotation_euler = (-0.5294, 0.7671, 2.17)
ob_cube_012.scale = (0.6079, 0.6079, 0.6079)
ob_cube_012.lineart.crease_threshold = 0.0
_m = ob_cube_012.modifiers.new('Displace', 'DISPLACE')
_m.mid_level = 0.0
_m.strength = 0.04
ob_cube_011.location = (0.2554, 0.09223, 0.3168)
ob_cube_011.rotation_euler = (0.835, -0.3877, 4.771)
ob_cube_011.scale = (0.6079, 0.6079, 0.6079)
ob_cube_011.lineart.crease_threshold = 0.0
_m = ob_cube_011.modifiers.new('Displace', 'DISPLACE')
_m.mid_level = 0.0
_m.strength = 0.04
ob_cube_010.location = (0.5352, 0.48, 0.526)
ob_cube_010.rotation_euler = (0.7384, -0.5732, 4.979)
ob_cube_010.scale = (0.6079, 0.6079, 0.6079)
ob_cube_010.lineart.crease_threshold = 0.0
_m = ob_cube_010.modifiers.new('Displace', 'DISPLACE')
_m.mid_level = 0.0
_m.strength = 0.04
ob_cube_009.location = (0.2654, 0.4388, 0.212)
ob_cube_009.rotation_euler = (0.01552, 0.9002, 2.891)
ob_cube_009.scale = (0.6079, 0.6079, 0.6079)
ob_cube_009.lineart.crease_threshold = 0.0
_m = ob_cube_009.modifiers.new('Displace', 'DISPLACE')
_m.mid_level = 0.0
_m.strength = 0.04
ob_cube_008.location = (0.4077, 0.739, 0.2715)
ob_cube_008.rotation_euler = (-2.626, -7.058, 5.331)
ob_cube_008.scale = (0.3328, 0.3328, 0.3328)
ob_cube_008.lineart.crease_threshold = 0.0
_m = ob_cube_008.modifiers.new('Displace', 'DISPLACE')
_m.mid_level = 0.0
_m.strength = 0.04
ob_cube_007.location = (0.2002, 0.4462, 0.1182)
ob_cube_007.rotation_euler = (-2.486, -3.811, 6.904)
ob_cube_007.scale = (0.3328, 0.3328, 0.3328)
ob_cube_007.lineart.crease_threshold = 0.0
_m = ob_cube_007.modifiers.new('Displace', 'DISPLACE')
_m.mid_level = 0.0
_m.strength = 0.04
ob_lamp_002.location = (-0.7508, 2.001, -0.7862)
ob_lamp_002.rotation_euler = (2.416, 1.142, 3.291)
ob_lamp_002.lock_rotations_4d = False
ob_lamp_002.empty_display_type = 'ARROWS'
ob_lamp_002.color = (0.0, 0.0, 0.0, 0.0)
ob_lamp_002.lineart.crease_threshold = 0.0
ob_cylinder.location = (0.0, 0.0, 0.1076)
ob_cylinder.lineart.crease_threshold = 0.0
_m = ob_cylinder.modifiers.new('Bevel', 'BEVEL')
_m.limit_method = 'NONE'
_m.spread = 0.0
ob_sun.location = (0.7973, 7.599, 4.7)
ob_sun.rotation_euler = (-0.4189, -0.1396, 0.2094)
ob_sun.lineart.crease_threshold = 0.0
ob_camera.location = (-9.861, -9.785, 8.64)
ob_camera.rotation_euler = (1.047, 0.0, -0.7854)
ob_camera.lock_rotations_4d = False
ob_camera.empty_display_type = 'ARROWS'
ob_camera.color = (0.0, 0.0, 0.0, 0.0)
ob_camera.display_type = 'WIRE'
ob_camera.lineart.crease_threshold = 0.0

# ---- collection membership
col_collection_1.objects.link(ob_cube_092)
col_collection_1.objects.link(ob_cube_091)
col_collection_1.objects.link(ob_cube_090)
col_collection_1.objects.link(ob_cube_089)
col_collection_1.objects.link(ob_cube_088)
col_collection_1.objects.link(ob_cube_000)
col_collection_1.objects.link(ob_cube_087)
col_collection_1.objects.link(ob_cube_086)
col_collection_1.objects.link(ob_cube_085)
col_collection_1.objects.link(ob_cube_084)
col_collection_1.objects.link(ob_cube_083)
col_collection_1.objects.link(ob_cube_082)
col_collection_1.objects.link(ob_cube_081)
col_collection_1.objects.link(ob_cube_080)
col_collection_1.objects.link(ob_cube_079)
col_collection_1.objects.link(ob_cube_078)
col_collection_1.objects.link(ob_cube_077)
col_collection_1.objects.link(ob_cube_076)
col_collection_1.objects.link(ob_cube_075)
col_collection_1.objects.link(ob_cube_074)
col_collection_1.objects.link(ob_cube_073)
col_collection_1.objects.link(ob_cube_072)
col_collection_1.objects.link(ob_cube_071)
col_collection_1.objects.link(ob_cube_070)
col_collection_1.objects.link(ob_cube_069)
col_collection_1.objects.link(ob_cube_068)
col_collection_1.objects.link(ob_cube_067)
col_collection_1.objects.link(ob_cube_066)
col_collection_1.objects.link(ob_cube_065)
col_collection_1.objects.link(ob_cube_064)
col_collection_1.objects.link(ob_cube_063)
col_collection_1.objects.link(ob_cube_062)
col_collection_1.objects.link(ob_cube_061)
col_collection_1.objects.link(ob_cube_060)
col_collection_1.objects.link(ob_cube_059)
col_collection_1.objects.link(ob_cube_058)
col_collection_1.objects.link(ob_cube_057)
col_collection_1.objects.link(ob_cube_056)
col_collection_1.objects.link(ob_cube_006)
col_collection_1.objects.link(ob_cube_005)
col_collection_1.objects.link(ob_cube_004)
col_collection_1.objects.link(ob_cube_003)
col_collection_1.objects.link(ob_cube_002)
col_collection_1.objects.link(ob_cube_001)
col_collection_1.objects.link(ob_cube_055)
col_collection_1.objects.link(ob_cube_054)
col_collection_1.objects.link(ob_cube_053)
col_collection_1.objects.link(ob_cube_052)
col_collection_1.objects.link(ob_cube_051)
col_collection_1.objects.link(ob_cube_050)
col_collection_1.objects.link(ob_cube_049)
col_collection_1.objects.link(ob_cube_048)
col_collection_1.objects.link(ob_cube_047)
col_collection_1.objects.link(ob_cube_046)
col_collection_1.objects.link(ob_cube_045)
col_collection_1.objects.link(ob_cube_044)
col_collection_1.objects.link(ob_cube_043)
col_collection_1.objects.link(ob_cube_042)
col_collection_1.objects.link(ob_cube_041)
col_collection_1.objects.link(ob_cube_040)
col_collection_1.objects.link(ob_cube_039)
col_collection_1.objects.link(ob_cube_038)
col_collection_1.objects.link(ob_cube_037)
col_collection_1.objects.link(ob_cube_036)
col_collection_1.objects.link(ob_cube_035)
col_collection_1.objects.link(ob_cube_034)
col_collection_1.objects.link(ob_cube_033)
col_collection_1.objects.link(ob_cube_032)
col_collection_1.objects.link(ob_cube_031)
col_collection_1.objects.link(ob_cube_030)
col_collection_1.objects.link(ob_cube_029)
col_collection_1.objects.link(ob_cube_028)
col_collection_1.objects.link(ob_cube_027)
col_collection_1.objects.link(ob_cube_026)
col_collection_1.objects.link(ob_cube_025)
col_collection_1.objects.link(ob_cube_024)
col_collection_1.objects.link(ob_cube_023)
col_collection_1.objects.link(ob_cube_022)
col_collection_1.objects.link(ob_cube_021)
col_collection_1.objects.link(ob_cube_020)
col_collection_1.objects.link(ob_cube_019)
col_collection_1.objects.link(ob_cube_018)
col_collection_1.objects.link(ob_cube_017)
col_collection_1.objects.link(ob_cube_016)
col_collection_1.objects.link(ob_cube_015)
col_collection_1.objects.link(ob_cube_014)
col_collection_1.objects.link(ob_cube_013)
col_collection_1.objects.link(ob_cube_012)
col_collection_1.objects.link(ob_cube_011)
col_collection_1.objects.link(ob_cube_010)
col_collection_1.objects.link(ob_cube_009)
col_collection_1.objects.link(ob_cube_008)
col_collection_1.objects.link(ob_cube_007)
col_collection_1.objects.link(ob_lamp_002)
col_collection_1.objects.link(ob_cylinder)
col_collection_1.objects.link(ob_sun)
col_collection_1.objects.link(ob_camera)

# ---- scene / render settings (as saved in the file)
scene.camera = ob_camera
scene.frame_start = 1; scene.frame_end = 250; scene.frame_set(94)
scene.render.engine = 'BLENDER_EEVEE_NEXT'
scene.render.image_settings.compression = 90
scene.render.resolution_x = 1600
scene.render.resolution_y = 1600
scene.render.resolution_percentage = 50
scene.render.dither_intensity = 0.0
scene.render.film_transparent = True
scene.render.bake_margin = 2
scene.render.bake_bias = 0.0
scene.cycles.use_denoising = False
scene.cycles.samples = 10
scene.cycles.sampling_pattern = 'TABULATED_SOBOL'
scene.cycles.light_sampling_threshold = 0.0
scene.cycles.use_adaptive_sampling = False
scene.cycles.use_light_tree = False
scene.cycles.blur_glossy = 0.0
scene.cycles.volume_bounces = 1
scene.cycles.pixel_filter_type = 'GAUSSIAN'
scene.cycles.sample_clamp_indirect = 0.0
scene.view_settings.view_transform = 'Standard'
bpy.context.view_layer.update()
